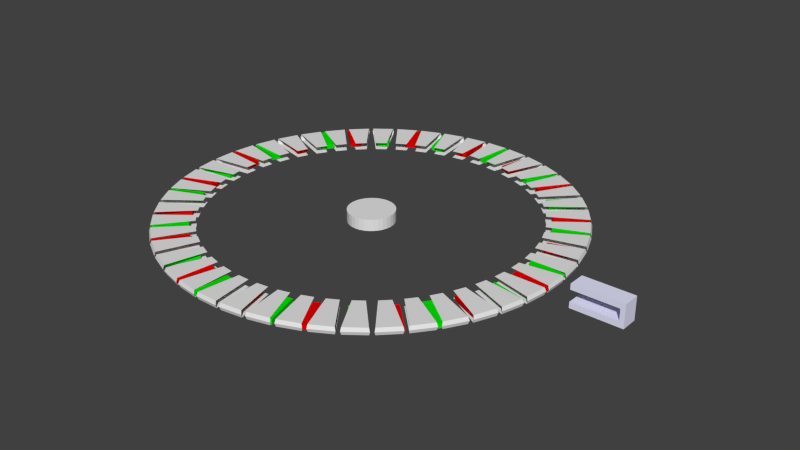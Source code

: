 # Source: electricwheelmachine1.2.blend  (saved by Blender 2.60.0; exported with 4.5.12 LTS)
import bpy
from mathutils import Matrix  # noqa: F401  (used for matrix-valued properties, if any)

bpy.ops.wm.read_factory_settings(use_empty=True)
scene = bpy.context.scene
scene.name = 'Scene'

# ---- collections
col_collection_1 = bpy.data.collections.new('Collection 1'); scene.collection.children.link(col_collection_1)

# ---- materials (node trees are filled in below, after node groups)
mat_material_022 = bpy.data.materials.new('Material.022')
mat_material_022.alpha_threshold = 0.0
mat_material_022.use_transparent_shadow = False
mat_material_022.diffuse_color = (0.8, 0.8, 1.0, 1.0)
mat_material_022.roughness = 0.5
mat_material_022.line_color = (0.0, 0.0, 0.0, 1.0)
mat_material_020 = bpy.data.materials.new('Material.020')
mat_material_020.alpha_threshold = 0.0
mat_material_020.use_transparent_shadow = False
mat_material_020.diffuse_color = (0.0, 0.8, 0.0, 1.0)
mat_material_020.roughness = 0.5
mat_material_020.line_color = (0.0, 0.0, 0.0, 1.0)
mat_material_012 = bpy.data.materials.new('Material.012')
mat_material_012.alpha_threshold = 0.0
mat_material_012.use_transparent_shadow = False
mat_material_012.diffuse_color = (0.8, 0.0, 0.0, 1.0)
mat_material_012.roughness = 0.5
mat_material_012.line_color = (0.0, 0.0, 0.0, 1.0)
mat_material_027 = bpy.data.materials.new('Material.027')
mat_material_027.alpha_threshold = 0.0
mat_material_027.use_transparent_shadow = False
mat_material_027.diffuse_color = (0.8, 0.0, 0.0, 1.0)
mat_material_027.roughness = 0.5
mat_material_027.line_color = (0.0, 0.0, 0.0, 1.0)
mat_material_018 = bpy.data.materials.new('Material.018')
mat_material_018.alpha_threshold = 0.0
mat_material_018.use_transparent_shadow = False
mat_material_018.diffuse_color = (0.0, 0.8, 0.0, 1.0)
mat_material_018.roughness = 0.5
mat_material_018.line_color = (0.0, 0.0, 0.0, 1.0)
mat_material_008 = bpy.data.materials.new('Material.008')
mat_material_008.alpha_threshold = 0.0
mat_material_008.use_transparent_shadow = False
mat_material_008.diffuse_color = (0.0, 0.8, 0.0, 1.0)
mat_material_008.roughness = 0.5
mat_material_008.line_color = (0.0, 0.0, 0.0, 1.0)
mat_material_023 = bpy.data.materials.new('Material.023')
mat_material_023.alpha_threshold = 0.0
mat_material_023.use_transparent_shadow = False
mat_material_023.diffuse_color = (0.8, 0.0, 0.0, 1.0)
mat_material_023.roughness = 0.5
mat_material_023.line_color = (0.0, 0.0, 0.0, 1.0)
mat_material_025 = bpy.data.materials.new('Material.025')
mat_material_025.alpha_threshold = 0.0
mat_material_025.use_transparent_shadow = False
mat_material_025.diffuse_color = (0.8, 0.0, 0.0, 1.0)
mat_material_025.specular_color = (1.0, 0.0, 0.0)
mat_material_025.roughness = 0.5
mat_material_025.line_color = (0.0, 0.0, 0.0, 1.0)
mat_material_016 = bpy.data.materials.new('Material.016')
mat_material_016.alpha_threshold = 0.0
mat_material_016.use_transparent_shadow = False
mat_material_016.diffuse_color = (0.0, 0.8, 0.0, 1.0)
mat_material_016.roughness = 0.5
mat_material_016.line_color = (0.0, 0.0, 0.0, 1.0)
mat_material_014 = bpy.data.materials.new('Material.014')
mat_material_014.alpha_threshold = 0.0
mat_material_014.use_transparent_shadow = False
mat_material_014.diffuse_color = (0.0, 0.8, 0.0, 1.0)
mat_material_014.roughness = 0.5
mat_material_014.line_color = (0.0, 0.0, 0.0, 1.0)
mat_material_007 = bpy.data.materials.new('Material.007')
mat_material_007.alpha_threshold = 0.0
mat_material_007.use_transparent_shadow = False
mat_material_007.diffuse_color = (0.8, 0.0, 0.0, 1.0)
mat_material_007.roughness = 0.5
mat_material_007.line_color = (0.0, 0.0, 0.0, 1.0)
mat_material_015 = bpy.data.materials.new('Material.015')
mat_material_015.alpha_threshold = 0.0
mat_material_015.use_transparent_shadow = False
mat_material_015.diffuse_color = (0.8, 0.0, 0.0, 1.0)
mat_material_015.roughness = 0.5
mat_material_015.line_color = (0.0, 0.0, 0.0, 1.0)
mat_material_024 = bpy.data.materials.new('Material.024')
mat_material_024.alpha_threshold = 0.0
mat_material_024.use_transparent_shadow = False
mat_material_024.diffuse_color = (0.0, 0.8, 0.0, 1.0)
mat_material_024.roughness = 0.5
mat_material_024.line_color = (0.0, 0.0, 0.0, 1.0)
mat_material_034 = bpy.data.materials.new('Material.034')
mat_material_034.alpha_threshold = 0.0
mat_material_034.use_transparent_shadow = False
mat_material_034.diffuse_color = (0.0, 0.8, 0.0, 1.0)
mat_material_034.roughness = 0.5
mat_material_034.line_color = (0.0, 0.0, 0.0, 1.0)
mat_material_029 = bpy.data.materials.new('Material.029')
mat_material_029.alpha_threshold = 0.0
mat_material_029.use_transparent_shadow = False
mat_material_029.diffuse_color = (0.8, 0.0, 0.0, 1.0)
mat_material_029.roughness = 0.5
mat_material_029.line_color = (0.0, 0.0, 0.0, 1.0)
mat_material_038 = bpy.data.materials.new('Material.038')
mat_material_038.alpha_threshold = 0.0
mat_material_038.use_transparent_shadow = False
mat_material_038.diffuse_color = (0.8, 0.0, 0.0, 1.0)
mat_material_038.roughness = 0.5
mat_material_038.line_color = (0.0, 0.0, 0.0, 1.0)
mat_material_032 = bpy.data.materials.new('Material.032')
mat_material_032.alpha_threshold = 0.0
mat_material_032.use_transparent_shadow = False
mat_material_032.diffuse_color = (0.0, 0.8, 0.0, 1.0)
mat_material_032.roughness = 0.5
mat_material_032.line_color = (0.0, 0.0, 0.0, 1.0)
mat_material_006 = bpy.data.materials.new('Material.006')
mat_material_006.alpha_threshold = 0.0
mat_material_006.use_transparent_shadow = False
mat_material_006.diffuse_color = (0.0, 0.8, 0.0, 1.0)
mat_material_006.roughness = 0.5
mat_material_006.line_color = (0.0, 0.0, 0.0, 1.0)
mat_material_013 = bpy.data.materials.new('Material.013')
mat_material_013.alpha_threshold = 0.0
mat_material_013.use_transparent_shadow = False
mat_material_013.diffuse_color = (0.8, 0.0, 0.0, 1.0)
mat_material_013.roughness = 0.5
mat_material_013.line_color = (0.0, 0.0, 0.0, 1.0)
mat_material_005 = bpy.data.materials.new('Material.005')
mat_material_005.alpha_threshold = 0.0
mat_material_005.use_transparent_shadow = False
mat_material_005.diffuse_color = (0.8, 0.0, 0.0, 1.0)
mat_material_005.roughness = 0.5
mat_material_005.line_color = (0.0, 0.0, 0.0, 1.0)
mat_material_030 = bpy.data.materials.new('Material.030')
mat_material_030.alpha_threshold = 0.0
mat_material_030.use_transparent_shadow = False
mat_material_030.diffuse_color = (0.0, 0.8, 0.0, 1.0)
mat_material_030.roughness = 0.5
mat_material_030.line_color = (0.0, 0.0, 0.0, 1.0)
mat_material_028 = bpy.data.materials.new('Material.028')
mat_material_028.alpha_threshold = 0.0
mat_material_028.use_transparent_shadow = False
mat_material_028.diffuse_color = (0.0, 0.8, 0.0, 1.0)
mat_material_028.roughness = 0.5
mat_material_028.line_color = (0.0, 0.0, 0.0, 1.0)
mat_material_019 = bpy.data.materials.new('Material.019')
mat_material_019.alpha_threshold = 0.0
mat_material_019.use_transparent_shadow = False
mat_material_019.diffuse_color = (0.8, 0.0, 0.0, 1.0)
mat_material_019.roughness = 0.5
mat_material_019.line_color = (0.0, 0.0, 0.0, 1.0)
mat_material_017 = bpy.data.materials.new('Material.017')
mat_material_017.alpha_threshold = 0.0
mat_material_017.use_transparent_shadow = False
mat_material_017.diffuse_color = (0.8, 0.0, 0.0, 1.0)
mat_material_017.roughness = 0.5
mat_material_017.line_color = (0.0, 0.0, 0.0, 1.0)
mat_material_026 = bpy.data.materials.new('Material.026')
mat_material_026.alpha_threshold = 0.0
mat_material_026.use_transparent_shadow = False
mat_material_026.diffuse_color = (0.0, 0.8, 0.0, 1.0)
mat_material_026.roughness = 0.5
mat_material_026.line_color = (0.0, 0.0, 0.0, 1.0)
mat_material_010 = bpy.data.materials.new('Material.010')
mat_material_010.alpha_threshold = 0.0
mat_material_010.use_transparent_shadow = False
mat_material_010.diffuse_color = (0.0, 0.8, 0.0, 1.0)
mat_material_010.roughness = 0.5
mat_material_010.line_color = (0.0, 0.0, 0.0, 1.0)
mat_material_036 = bpy.data.materials.new('Material.036')
mat_material_036.alpha_threshold = 0.0
mat_material_036.use_transparent_shadow = False
mat_material_036.diffuse_color = (0.8, 0.0, 0.0, 1.0)
mat_material_036.roughness = 0.5
mat_material_036.line_color = (0.0, 0.0, 0.0, 1.0)
mat_material_009 = bpy.data.materials.new('Material.009')
mat_material_009.alpha_threshold = 0.0
mat_material_009.use_transparent_shadow = False
mat_material_009.diffuse_color = (0.85, 0.0, 0.0, 1.0)
mat_material_009.roughness = 0.5
mat_material_009.line_color = (0.0, 0.0, 0.0, 1.0)
mat_material_011 = bpy.data.materials.new('Material.011')
mat_material_011.alpha_threshold = 0.0
mat_material_011.use_transparent_shadow = False
mat_material_011.diffuse_color = (0.0, 0.8, 0.0, 1.0)
mat_material_011.roughness = 0.5
mat_material_011.line_color = (0.0, 0.0, 0.0, 1.0)
mat_material_021 = bpy.data.materials.new('Material.021')
mat_material_021.alpha_threshold = 0.0
mat_material_021.use_transparent_shadow = False
mat_material_021.diffuse_color = (0.0, 0.85, 0.0, 1.0)
mat_material_021.roughness = 0.5
mat_material_021.line_color = (0.0, 0.0, 0.0, 1.0)
mat_material_033 = bpy.data.materials.new('Material.033')
mat_material_033.alpha_threshold = 0.0
mat_material_033.use_transparent_shadow = False
mat_material_033.diffuse_color = (0.8, 0.0, 0.0, 1.0)
mat_material_033.roughness = 0.5
mat_material_033.line_color = (0.0, 0.0, 0.0, 1.0)
mat_material_035 = bpy.data.materials.new('Material.035')
mat_material_035.alpha_threshold = 0.0
mat_material_035.use_transparent_shadow = False
mat_material_035.diffuse_color = (0.8, 0.0, 0.0, 1.0)
mat_material_035.roughness = 0.5
mat_material_035.line_color = (0.0, 0.0, 0.0, 1.0)
mat_material_037 = bpy.data.materials.new('Material.037')
mat_material_037.alpha_threshold = 0.0
mat_material_037.use_transparent_shadow = False
mat_material_037.diffuse_color = (0.0, 0.8, 0.0, 1.0)
mat_material_037.roughness = 0.5
mat_material_037.line_color = (0.0, 0.0, 0.0, 1.0)
mat_material_039 = bpy.data.materials.new('Material.039')
mat_material_039.alpha_threshold = 0.0
mat_material_039.use_transparent_shadow = False
mat_material_039.diffuse_color = (0.0, 0.8, 0.0, 1.0)
mat_material_039.roughness = 0.5
mat_material_039.line_color = (0.0, 0.0, 0.0, 1.0)
mat_material_031 = bpy.data.materials.new('Material.031')
mat_material_031.alpha_threshold = 0.0
mat_material_031.use_transparent_shadow = False
mat_material_031.diffuse_color = (0.8, 0.0, 0.0, 1.0)
mat_material_031.roughness = 0.5
mat_material_031.line_color = (0.0, 0.0, 0.0, 1.0)
mat_material_004 = bpy.data.materials.new('Material.004')
mat_material_004.alpha_threshold = 0.0
mat_material_004.use_transparent_shadow = False
mat_material_004.diffuse_color = (0.8, 0.0, 0.0, 1.0)
mat_material_004.roughness = 0.5
mat_material_004.line_color = (0.0, 0.0, 0.0, 1.0)
mat_material_003 = bpy.data.materials.new('Material.003')
mat_material_003.alpha_threshold = 0.0
mat_material_003.use_transparent_shadow = False
mat_material_003.diffuse_color = (0.0, 0.8, 0.0, 1.0)
mat_material_003.roughness = 0.5
mat_material_003.line_color = (0.0, 0.0, 0.0, 1.0)

# ---- material node trees

# ---- world
world_world = bpy.data.worlds.new('World'); scene.world = world_world
world_world.color = (0.05088, 0.05088, 0.05088)
world_world.use_sun_shadow = False
world_world.sun_shadow_jitter_overblur = 0.0
world_world.cycles.sampling_method = 'MANUAL'
world_world.cycles.sample_map_resolution = 256

# ---- meshes
me_cube_055 = bpy.data.meshes.new('Cube.055')
me_cube_055.from_pydata([(121.0, 1.0, -1.0), (121.0, -1.0, -1.0), (119.0, -1.0, -1.0), (119.0, 1.0, -1.0), (121.0, 1.0, 1.0), (121.0, -1.0, 1.0), (119.0, -1.0, 1.0), (119.0, 1.0, 1.0), (121.0, -1.0, -0.5), (121.0, -1.0, 0.0), (121.0, -1.0, 0.5), (121.0, 1.0, -0.5), (121.0, 1.0, 0.0), (121.0, 1.0, 0.5), (119.0, -1.0, -0.5), (119.0, -1.0, 0.0), (119.0, -1.0, 0.5), (119.0, 1.0, -0.5), (119.0, 1.0, 0.0), (119.0, 1.0, 0.5), (99.0, 1.0, 0.5), (99.0, -1.0, 0.5), (99.0, -1.0, -0.5), (99.0, 1.0, -0.5), (99.0, 1.0, 1.0), (99.0, 1.0, -1.0), (99.0, -1.0, 1.0), (99.0, -1.0, -1.0)], [], [(0, 1, 2, 3), (4, 7, 6, 5), (0, 11, 8, 1), (11, 12, 9, 8), (12, 13, 10, 9), (13, 4, 5, 10), (1, 8, 14, 2), (8, 9, 15, 14), (9, 10, 16, 15), (10, 5, 6, 16), (14, 15, 18, 17), (15, 16, 19, 18), (4, 13, 19, 7), (13, 12, 18, 19), (12, 11, 17, 18), (11, 0, 3, 17), (19, 16, 21, 20), (14, 17, 23, 22), (7, 19, 20, 24), (17, 3, 25, 23), (16, 6, 26, 21), (2, 14, 22, 27), (6, 7, 24, 26), (3, 2, 27, 25), (21, 26, 24, 20), (27, 22, 23, 25)])
me_cube_055.materials.append(mat_material_022)
me_cube_055.use_remesh_preserve_volume = False
me_cube_055.use_remesh_preserve_attributes = False
me_cube_055.use_mirror_vertex_groups = False
me_cube_055.update()
me_plane_047 = bpy.data.meshes.new('Plane.047')
me_plane_047.from_pydata([(8.8, 1.0, 0.0), (8.8, -1.0, 0.0), (7.0, -0.5, 0.3), (7.0, -0.5, -0.3), (7.0, 0.5, 0.3), (7.0, 0.5, -0.3), (8.0, -0.75, 0.3), (8.0, -0.75, -0.3), (8.0, 0.75, 0.3), (8.0, 0.75, -0.3), (8.5, -0.875, 0.3), (8.5, -0.875, -0.3), (8.5, 0.875, 0.3), (8.5, 0.875, -0.3), (8.744, -0.9359, 0.3), (8.744, -0.9359, -0.3), (8.744, 0.9359, 0.3), (8.744, 0.9359, -0.3)], [], [(8, 4, 2, 6), (3, 5, 9, 7), (12, 8, 6, 10), (7, 9, 13, 11), (0, 16, 14, 1), (0, 1, 15, 17), (16, 12, 10, 14), (11, 13, 17, 15)])
me_plane_047.use_remesh_preserve_volume = False
me_plane_047.use_remesh_preserve_attributes = False
me_plane_047.use_mirror_vertex_groups = False
me_plane_047.update()
me_plane_046 = bpy.data.meshes.new('Plane.046')
me_plane_046.from_pydata([(8.8, 1.0, 0.0), (8.8, -1.0, 0.0), (7.0, -0.5, 0.3), (7.0, -0.5, -0.3), (7.0, 0.5, 0.3), (7.0, 0.5, -0.3), (8.0, -0.75, 0.3), (8.0, -0.75, -0.3), (8.0, 0.75, 0.3), (8.0, 0.75, -0.3), (8.5, -0.875, 0.3), (8.5, -0.875, -0.3), (8.5, 0.875, 0.3), (8.5, 0.875, -0.3), (8.744, -0.9359, 0.3), (8.744, -0.9359, -0.3), (8.744, 0.9359, 0.3), (8.744, 0.9359, -0.3)], [], [(8, 4, 2, 6), (3, 5, 9, 7), (12, 8, 6, 10), (7, 9, 13, 11), (0, 16, 14, 1), (0, 1, 15, 17), (16, 12, 10, 14), (11, 13, 17, 15)])
me_plane_046.use_remesh_preserve_volume = False
me_plane_046.use_remesh_preserve_attributes = False
me_plane_046.use_mirror_vertex_groups = False
me_plane_046.update()
me_plane_045 = bpy.data.meshes.new('Plane.045')
me_plane_045.from_pydata([(8.8, 1.0, 0.0), (8.8, -1.0, 0.0), (7.0, -0.5, 0.3), (7.0, -0.5, -0.3), (7.0, 0.5, 0.3), (7.0, 0.5, -0.3), (8.0, -0.75, 0.3), (8.0, -0.75, -0.3), (8.0, 0.75, 0.3), (8.0, 0.75, -0.3), (8.5, -0.875, 0.3), (8.5, -0.875, -0.3), (8.5, 0.875, 0.3), (8.5, 0.875, -0.3), (8.744, -0.9359, 0.3), (8.744, -0.9359, -0.3), (8.744, 0.9359, 0.3), (8.744, 0.9359, -0.3)], [], [(8, 4, 2, 6), (3, 5, 9, 7), (12, 8, 6, 10), (7, 9, 13, 11), (0, 16, 14, 1), (0, 1, 15, 17), (16, 12, 10, 14), (11, 13, 17, 15)])
me_plane_045.use_remesh_preserve_volume = False
me_plane_045.use_remesh_preserve_attributes = False
me_plane_045.use_mirror_vertex_groups = False
me_plane_045.update()
me_plane_044 = bpy.data.meshes.new('Plane.044')
me_plane_044.from_pydata([(8.8, 1.0, 0.0), (8.8, -1.0, 0.0), (7.0, -0.5, 0.3), (7.0, -0.5, -0.3), (7.0, 0.5, 0.3), (7.0, 0.5, -0.3), (8.0, -0.75, 0.3), (8.0, -0.75, -0.3), (8.0, 0.75, 0.3), (8.0, 0.75, -0.3), (8.5, -0.875, 0.3), (8.5, -0.875, -0.3), (8.5, 0.875, 0.3), (8.5, 0.875, -0.3), (8.744, -0.9359, 0.3), (8.744, -0.9359, -0.3), (8.744, 0.9359, 0.3), (8.744, 0.9359, -0.3)], [], [(8, 4, 2, 6), (3, 5, 9, 7), (12, 8, 6, 10), (7, 9, 13, 11), (0, 16, 14, 1), (0, 1, 15, 17), (16, 12, 10, 14), (11, 13, 17, 15)])
me_plane_044.use_remesh_preserve_volume = False
me_plane_044.use_remesh_preserve_attributes = False
me_plane_044.use_mirror_vertex_groups = False
me_plane_044.update()
me_plane_043 = bpy.data.meshes.new('Plane.043')
me_plane_043.from_pydata([(8.8, 1.0, 0.0), (8.8, -1.0, 0.0), (7.0, -0.5, 0.3), (7.0, -0.5, -0.3), (7.0, 0.5, 0.3), (7.0, 0.5, -0.3), (8.0, -0.75, 0.3), (8.0, -0.75, -0.3), (8.0, 0.75, 0.3), (8.0, 0.75, -0.3), (8.5, -0.875, 0.3), (8.5, -0.875, -0.3), (8.5, 0.875, 0.3), (8.5, 0.875, -0.3), (8.744, -0.9359, 0.3), (8.744, -0.9359, -0.3), (8.744, 0.9359, 0.3), (8.744, 0.9359, -0.3)], [], [(8, 4, 2, 6), (3, 5, 9, 7), (12, 8, 6, 10), (7, 9, 13, 11), (0, 16, 14, 1), (0, 1, 15, 17), (16, 12, 10, 14), (11, 13, 17, 15)])
me_plane_043.use_remesh_preserve_volume = False
me_plane_043.use_remesh_preserve_attributes = False
me_plane_043.use_mirror_vertex_groups = False
me_plane_043.update()
me_plane_042 = bpy.data.meshes.new('Plane.042')
me_plane_042.from_pydata([(8.8, 1.0, 0.0), (8.8, -1.0, 0.0), (7.0, -0.5, 0.3), (7.0, -0.5, -0.3), (7.0, 0.5, 0.3), (7.0, 0.5, -0.3), (8.0, -0.75, 0.3), (8.0, -0.75, -0.3), (8.0, 0.75, 0.3), (8.0, 0.75, -0.3), (8.5, -0.875, 0.3), (8.5, -0.875, -0.3), (8.5, 0.875, 0.3), (8.5, 0.875, -0.3), (8.744, -0.9359, 0.3), (8.744, -0.9359, -0.3), (8.744, 0.9359, 0.3), (8.744, 0.9359, -0.3)], [], [(8, 4, 2, 6), (3, 5, 9, 7), (12, 8, 6, 10), (7, 9, 13, 11), (0, 16, 14, 1), (0, 1, 15, 17), (16, 12, 10, 14), (11, 13, 17, 15)])
me_plane_042.use_remesh_preserve_volume = False
me_plane_042.use_remesh_preserve_attributes = False
me_plane_042.use_mirror_vertex_groups = False
me_plane_042.update()
me_plane_041 = bpy.data.meshes.new('Plane.041')
me_plane_041.from_pydata([(8.8, 1.0, 0.0), (8.8, -1.0, 0.0), (7.0, -0.5, 0.3), (7.0, -0.5, -0.3), (7.0, 0.5, 0.3), (7.0, 0.5, -0.3), (8.0, -0.75, 0.3), (8.0, -0.75, -0.3), (8.0, 0.75, 0.3), (8.0, 0.75, -0.3), (8.5, -0.875, 0.3), (8.5, -0.875, -0.3), (8.5, 0.875, 0.3), (8.5, 0.875, -0.3), (8.744, -0.9359, 0.3), (8.744, -0.9359, -0.3), (8.744, 0.9359, 0.3), (8.744, 0.9359, -0.3)], [], [(8, 4, 2, 6), (3, 5, 9, 7), (12, 8, 6, 10), (7, 9, 13, 11), (0, 16, 14, 1), (0, 1, 15, 17), (16, 12, 10, 14), (11, 13, 17, 15)])
me_plane_041.use_remesh_preserve_volume = False
me_plane_041.use_remesh_preserve_attributes = False
me_plane_041.use_mirror_vertex_groups = False
me_plane_041.update()
me_plane_040 = bpy.data.meshes.new('Plane.040')
me_plane_040.from_pydata([(8.8, 1.0, 0.0), (8.8, -1.0, 0.0), (7.0, -0.5, 0.3), (7.0, -0.5, -0.3), (7.0, 0.5, 0.3), (7.0, 0.5, -0.3), (8.0, -0.75, 0.3), (8.0, -0.75, -0.3), (8.0, 0.75, 0.3), (8.0, 0.75, -0.3), (8.5, -0.875, 0.3), (8.5, -0.875, -0.3), (8.5, 0.875, 0.3), (8.5, 0.875, -0.3), (8.744, -0.9359, 0.3), (8.744, -0.9359, -0.3), (8.744, 0.9359, 0.3), (8.744, 0.9359, -0.3)], [], [(8, 4, 2, 6), (3, 5, 9, 7), (12, 8, 6, 10), (7, 9, 13, 11), (0, 16, 14, 1), (0, 1, 15, 17), (16, 12, 10, 14), (11, 13, 17, 15)])
me_plane_040.use_remesh_preserve_volume = False
me_plane_040.use_remesh_preserve_attributes = False
me_plane_040.use_mirror_vertex_groups = False
me_plane_040.update()
me_plane_039 = bpy.data.meshes.new('Plane.039')
me_plane_039.from_pydata([(8.8, 1.0, 0.0), (8.8, -1.0, 0.0), (7.0, -0.5, 0.3), (7.0, -0.5, -0.3), (7.0, 0.5, 0.3), (7.0, 0.5, -0.3), (8.0, -0.75, 0.3), (8.0, -0.75, -0.3), (8.0, 0.75, 0.3), (8.0, 0.75, -0.3), (8.5, -0.875, 0.3), (8.5, -0.875, -0.3), (8.5, 0.875, 0.3), (8.5, 0.875, -0.3), (8.744, -0.9359, 0.3), (8.744, -0.9359, -0.3), (8.744, 0.9359, 0.3), (8.744, 0.9359, -0.3)], [], [(8, 4, 2, 6), (3, 5, 9, 7), (12, 8, 6, 10), (7, 9, 13, 11), (0, 16, 14, 1), (0, 1, 15, 17), (16, 12, 10, 14), (11, 13, 17, 15)])
me_plane_039.use_remesh_preserve_volume = False
me_plane_039.use_remesh_preserve_attributes = False
me_plane_039.use_mirror_vertex_groups = False
me_plane_039.update()
me_plane_038 = bpy.data.meshes.new('Plane.038')
me_plane_038.from_pydata([(8.8, 1.0, 0.0), (8.8, -1.0, 0.0), (7.0, -0.5, 0.3), (7.0, -0.5, -0.3), (7.0, 0.5, 0.3), (7.0, 0.5, -0.3), (8.0, -0.75, 0.3), (8.0, -0.75, -0.3), (8.0, 0.75, 0.3), (8.0, 0.75, -0.3), (8.5, -0.875, 0.3), (8.5, -0.875, -0.3), (8.5, 0.875, 0.3), (8.5, 0.875, -0.3), (8.744, -0.9359, 0.3), (8.744, -0.9359, -0.3), (8.744, 0.9359, 0.3), (8.744, 0.9359, -0.3)], [], [(8, 4, 2, 6), (3, 5, 9, 7), (12, 8, 6, 10), (7, 9, 13, 11), (0, 16, 14, 1), (0, 1, 15, 17), (16, 12, 10, 14), (11, 13, 17, 15)])
me_plane_038.use_remesh_preserve_volume = False
me_plane_038.use_remesh_preserve_attributes = False
me_plane_038.use_mirror_vertex_groups = False
me_plane_038.update()
me_plane_037 = bpy.data.meshes.new('Plane.037')
me_plane_037.from_pydata([(8.8, 1.0, 0.0), (8.8, -1.0, 0.0), (7.0, -0.5, 0.3), (7.0, -0.5, -0.3), (7.0, 0.5, 0.3), (7.0, 0.5, -0.3), (8.0, -0.75, 0.3), (8.0, -0.75, -0.3), (8.0, 0.75, 0.3), (8.0, 0.75, -0.3), (8.5, -0.875, 0.3), (8.5, -0.875, -0.3), (8.5, 0.875, 0.3), (8.5, 0.875, -0.3), (8.744, -0.9359, 0.3), (8.744, -0.9359, -0.3), (8.744, 0.9359, 0.3), (8.744, 0.9359, -0.3)], [], [(8, 4, 2, 6), (3, 5, 9, 7), (12, 8, 6, 10), (7, 9, 13, 11), (0, 16, 14, 1), (0, 1, 15, 17), (16, 12, 10, 14), (11, 13, 17, 15)])
me_plane_037.use_remesh_preserve_volume = False
me_plane_037.use_remesh_preserve_attributes = False
me_plane_037.use_mirror_vertex_groups = False
me_plane_037.update()
me_plane_036 = bpy.data.meshes.new('Plane.036')
me_plane_036.from_pydata([(8.8, 1.0, 0.0), (8.8, -1.0, 0.0), (7.0, -0.5, 0.3), (7.0, -0.5, -0.3), (7.0, 0.5, 0.3), (7.0, 0.5, -0.3), (8.0, -0.75, 0.3), (8.0, -0.75, -0.3), (8.0, 0.75, 0.3), (8.0, 0.75, -0.3), (8.5, -0.875, 0.3), (8.5, -0.875, -0.3), (8.5, 0.875, 0.3), (8.5, 0.875, -0.3), (8.744, -0.9359, 0.3), (8.744, -0.9359, -0.3), (8.744, 0.9359, 0.3), (8.744, 0.9359, -0.3)], [], [(8, 4, 2, 6), (3, 5, 9, 7), (12, 8, 6, 10), (7, 9, 13, 11), (0, 16, 14, 1), (0, 1, 15, 17), (16, 12, 10, 14), (11, 13, 17, 15)])
me_plane_036.use_remesh_preserve_volume = False
me_plane_036.use_remesh_preserve_attributes = False
me_plane_036.use_mirror_vertex_groups = False
me_plane_036.update()
me_plane_035 = bpy.data.meshes.new('Plane.035')
me_plane_035.from_pydata([(8.8, 1.0, 0.0), (8.8, -1.0, 0.0), (7.0, -0.5, 0.3), (7.0, -0.5, -0.3), (7.0, 0.5, 0.3), (7.0, 0.5, -0.3), (8.0, -0.75, 0.3), (8.0, -0.75, -0.3), (8.0, 0.75, 0.3), (8.0, 0.75, -0.3), (8.5, -0.875, 0.3), (8.5, -0.875, -0.3), (8.5, 0.875, 0.3), (8.5, 0.875, -0.3), (8.744, -0.9359, 0.3), (8.744, -0.9359, -0.3), (8.744, 0.9359, 0.3), (8.744, 0.9359, -0.3)], [], [(8, 4, 2, 6), (3, 5, 9, 7), (12, 8, 6, 10), (7, 9, 13, 11), (0, 16, 14, 1), (0, 1, 15, 17), (16, 12, 10, 14), (11, 13, 17, 15)])
me_plane_035.use_remesh_preserve_volume = False
me_plane_035.use_remesh_preserve_attributes = False
me_plane_035.use_mirror_vertex_groups = False
me_plane_035.update()
me_plane_034 = bpy.data.meshes.new('Plane.034')
me_plane_034.from_pydata([(8.8, 1.0, 0.0), (8.8, -1.0, 0.0), (7.0, -0.5, 0.3), (7.0, -0.5, -0.3), (7.0, 0.5, 0.3), (7.0, 0.5, -0.3), (8.0, -0.75, 0.3), (8.0, -0.75, -0.3), (8.0, 0.75, 0.3), (8.0, 0.75, -0.3), (8.5, -0.875, 0.3), (8.5, -0.875, -0.3), (8.5, 0.875, 0.3), (8.5, 0.875, -0.3), (8.744, -0.9359, 0.3), (8.744, -0.9359, -0.3), (8.744, 0.9359, 0.3), (8.744, 0.9359, -0.3)], [], [(8, 4, 2, 6), (3, 5, 9, 7), (12, 8, 6, 10), (7, 9, 13, 11), (0, 16, 14, 1), (0, 1, 15, 17), (16, 12, 10, 14), (11, 13, 17, 15)])
me_plane_034.use_remesh_preserve_volume = False
me_plane_034.use_remesh_preserve_attributes = False
me_plane_034.use_mirror_vertex_groups = False
me_plane_034.update()
me_plane_033 = bpy.data.meshes.new('Plane.033')
me_plane_033.from_pydata([(8.8, 1.0, 0.0), (8.8, -1.0, 0.0), (7.0, -0.5, 0.3), (7.0, -0.5, -0.3), (7.0, 0.5, 0.3), (7.0, 0.5, -0.3), (8.0, -0.75, 0.3), (8.0, -0.75, -0.3), (8.0, 0.75, 0.3), (8.0, 0.75, -0.3), (8.5, -0.875, 0.3), (8.5, -0.875, -0.3), (8.5, 0.875, 0.3), (8.5, 0.875, -0.3), (8.744, -0.9359, 0.3), (8.744, -0.9359, -0.3), (8.744, 0.9359, 0.3), (8.744, 0.9359, -0.3)], [], [(8, 4, 2, 6), (3, 5, 9, 7), (12, 8, 6, 10), (7, 9, 13, 11), (0, 16, 14, 1), (0, 1, 15, 17), (16, 12, 10, 14), (11, 13, 17, 15)])
me_plane_033.use_remesh_preserve_volume = False
me_plane_033.use_remesh_preserve_attributes = False
me_plane_033.use_mirror_vertex_groups = False
me_plane_033.update()
me_plane_032 = bpy.data.meshes.new('Plane.032')
me_plane_032.from_pydata([(8.8, 1.0, 0.0), (8.8, -1.0, 0.0), (7.0, -0.5, 0.3), (7.0, -0.5, -0.3), (7.0, 0.5, 0.3), (7.0, 0.5, -0.3), (8.0, -0.75, 0.3), (8.0, -0.75, -0.3), (8.0, 0.75, 0.3), (8.0, 0.75, -0.3), (8.5, -0.875, 0.3), (8.5, -0.875, -0.3), (8.5, 0.875, 0.3), (8.5, 0.875, -0.3), (8.744, -0.9359, 0.3), (8.744, -0.9359, -0.3), (8.744, 0.9359, 0.3), (8.744, 0.9359, -0.3)], [], [(8, 4, 2, 6), (3, 5, 9, 7), (12, 8, 6, 10), (7, 9, 13, 11), (0, 16, 14, 1), (0, 1, 15, 17), (16, 12, 10, 14), (11, 13, 17, 15)])
me_plane_032.use_remesh_preserve_volume = False
me_plane_032.use_remesh_preserve_attributes = False
me_plane_032.use_mirror_vertex_groups = False
me_plane_032.update()
me_plane_031 = bpy.data.meshes.new('Plane.031')
me_plane_031.from_pydata([(8.8, 1.0, 0.0), (8.8, -1.0, 0.0), (7.0, -0.5, 0.3), (7.0, -0.5, -0.3), (7.0, 0.5, 0.3), (7.0, 0.5, -0.3), (8.0, -0.75, 0.3), (8.0, -0.75, -0.3), (8.0, 0.75, 0.3), (8.0, 0.75, -0.3), (8.5, -0.875, 0.3), (8.5, -0.875, -0.3), (8.5, 0.875, 0.3), (8.5, 0.875, -0.3), (8.744, -0.9359, 0.3), (8.744, -0.9359, -0.3), (8.744, 0.9359, 0.3), (8.744, 0.9359, -0.3)], [], [(8, 4, 2, 6), (3, 5, 9, 7), (12, 8, 6, 10), (7, 9, 13, 11), (0, 16, 14, 1), (0, 1, 15, 17), (16, 12, 10, 14), (11, 13, 17, 15)])
me_plane_031.use_remesh_preserve_volume = False
me_plane_031.use_remesh_preserve_attributes = False
me_plane_031.use_mirror_vertex_groups = False
me_plane_031.update()
me_plane_030 = bpy.data.meshes.new('Plane.030')
me_plane_030.from_pydata([(8.8, 1.0, 0.0), (8.8, -1.0, 0.0), (7.0, -0.5, 0.3), (7.0, -0.5, -0.3), (7.0, 0.5, 0.3), (7.0, 0.5, -0.3), (8.0, -0.75, 0.3), (8.0, -0.75, -0.3), (8.0, 0.75, 0.3), (8.0, 0.75, -0.3), (8.5, -0.875, 0.3), (8.5, -0.875, -0.3), (8.5, 0.875, 0.3), (8.5, 0.875, -0.3), (8.744, -0.9359, 0.3), (8.744, -0.9359, -0.3), (8.744, 0.9359, 0.3), (8.744, 0.9359, -0.3)], [], [(8, 4, 2, 6), (3, 5, 9, 7), (12, 8, 6, 10), (7, 9, 13, 11), (0, 16, 14, 1), (0, 1, 15, 17), (16, 12, 10, 14), (11, 13, 17, 15)])
me_plane_030.use_remesh_preserve_volume = False
me_plane_030.use_remesh_preserve_attributes = False
me_plane_030.use_mirror_vertex_groups = False
me_plane_030.update()
me_plane_029 = bpy.data.meshes.new('Plane.029')
me_plane_029.from_pydata([(8.8, 1.0, 0.0), (8.8, -1.0, 0.0), (7.0, -0.5, 0.3), (7.0, -0.5, -0.3), (7.0, 0.5, 0.3), (7.0, 0.5, -0.3), (8.0, -0.75, 0.3), (8.0, -0.75, -0.3), (8.0, 0.75, 0.3), (8.0, 0.75, -0.3), (8.5, -0.875, 0.3), (8.5, -0.875, -0.3), (8.5, 0.875, 0.3), (8.5, 0.875, -0.3), (8.744, -0.9359, 0.3), (8.744, -0.9359, -0.3), (8.744, 0.9359, 0.3), (8.744, 0.9359, -0.3)], [], [(8, 4, 2, 6), (3, 5, 9, 7), (12, 8, 6, 10), (7, 9, 13, 11), (0, 16, 14, 1), (0, 1, 15, 17), (16, 12, 10, 14), (11, 13, 17, 15)])
me_plane_029.use_remesh_preserve_volume = False
me_plane_029.use_remesh_preserve_attributes = False
me_plane_029.use_mirror_vertex_groups = False
me_plane_029.update()
me_plane_028 = bpy.data.meshes.new('Plane.028')
me_plane_028.from_pydata([(8.8, 1.0, 0.0), (8.8, -1.0, 0.0), (7.0, -0.5, 0.3), (7.0, -0.5, -0.3), (7.0, 0.5, 0.3), (7.0, 0.5, -0.3), (8.0, -0.75, 0.3), (8.0, -0.75, -0.3), (8.0, 0.75, 0.3), (8.0, 0.75, -0.3), (8.5, -0.875, 0.3), (8.5, -0.875, -0.3), (8.5, 0.875, 0.3), (8.5, 0.875, -0.3), (8.744, -0.9359, 0.3), (8.744, -0.9359, -0.3), (8.744, 0.9359, 0.3), (8.744, 0.9359, -0.3)], [], [(8, 4, 2, 6), (3, 5, 9, 7), (12, 8, 6, 10), (7, 9, 13, 11), (0, 16, 14, 1), (0, 1, 15, 17), (16, 12, 10, 14), (11, 13, 17, 15)])
me_plane_028.use_remesh_preserve_volume = False
me_plane_028.use_remesh_preserve_attributes = False
me_plane_028.use_mirror_vertex_groups = False
me_plane_028.update()
me_plane_027 = bpy.data.meshes.new('Plane.027')
me_plane_027.from_pydata([(8.8, 1.0, 0.0), (8.8, -1.0, 0.0), (7.0, -0.5, 0.3), (7.0, -0.5, -0.3), (7.0, 0.5, 0.3), (7.0, 0.5, -0.3), (8.0, -0.75, 0.3), (8.0, -0.75, -0.3), (8.0, 0.75, 0.3), (8.0, 0.75, -0.3), (8.5, -0.875, 0.3), (8.5, -0.875, -0.3), (8.5, 0.875, 0.3), (8.5, 0.875, -0.3), (8.744, -0.9359, 0.3), (8.744, -0.9359, -0.3), (8.744, 0.9359, 0.3), (8.744, 0.9359, -0.3)], [], [(8, 4, 2, 6), (3, 5, 9, 7), (12, 8, 6, 10), (7, 9, 13, 11), (0, 16, 14, 1), (0, 1, 15, 17), (16, 12, 10, 14), (11, 13, 17, 15)])
me_plane_027.use_remesh_preserve_volume = False
me_plane_027.use_remesh_preserve_attributes = False
me_plane_027.use_mirror_vertex_groups = False
me_plane_027.update()
me_plane_026 = bpy.data.meshes.new('Plane.026')
me_plane_026.from_pydata([(8.8, 1.0, 0.0), (8.8, -1.0, 0.0), (7.0, -0.5, 0.3), (7.0, -0.5, -0.3), (7.0, 0.5, 0.3), (7.0, 0.5, -0.3), (8.0, -0.75, 0.3), (8.0, -0.75, -0.3), (8.0, 0.75, 0.3), (8.0, 0.75, -0.3), (8.5, -0.875, 0.3), (8.5, -0.875, -0.3), (8.5, 0.875, 0.3), (8.5, 0.875, -0.3), (8.744, -0.9359, 0.3), (8.744, -0.9359, -0.3), (8.744, 0.9359, 0.3), (8.744, 0.9359, -0.3)], [], [(8, 4, 2, 6), (3, 5, 9, 7), (12, 8, 6, 10), (7, 9, 13, 11), (0, 16, 14, 1), (0, 1, 15, 17), (16, 12, 10, 14), (11, 13, 17, 15)])
me_plane_026.use_remesh_preserve_volume = False
me_plane_026.use_remesh_preserve_attributes = False
me_plane_026.use_mirror_vertex_groups = False
me_plane_026.update()
me_plane_025 = bpy.data.meshes.new('Plane.025')
me_plane_025.from_pydata([(8.8, 1.0, 0.0), (8.8, -1.0, 0.0), (7.0, -0.5, 0.3), (7.0, -0.5, -0.3), (7.0, 0.5, 0.3), (7.0, 0.5, -0.3), (8.0, -0.75, 0.3), (8.0, -0.75, -0.3), (8.0, 0.75, 0.3), (8.0, 0.75, -0.3), (8.5, -0.875, 0.3), (8.5, -0.875, -0.3), (8.5, 0.875, 0.3), (8.5, 0.875, -0.3), (8.744, -0.9359, 0.3), (8.744, -0.9359, -0.3), (8.744, 0.9359, 0.3), (8.744, 0.9359, -0.3)], [], [(8, 4, 2, 6), (3, 5, 9, 7), (12, 8, 6, 10), (7, 9, 13, 11), (0, 16, 14, 1), (0, 1, 15, 17), (16, 12, 10, 14), (11, 13, 17, 15)])
me_plane_025.use_remesh_preserve_volume = False
me_plane_025.use_remesh_preserve_attributes = False
me_plane_025.use_mirror_vertex_groups = False
me_plane_025.update()
me_plane_024 = bpy.data.meshes.new('Plane.024')
me_plane_024.from_pydata([(8.8, 1.0, 0.0), (8.8, -1.0, 0.0), (7.0, -0.5, 0.3), (7.0, -0.5, -0.3), (7.0, 0.5, 0.3), (7.0, 0.5, -0.3), (8.0, -0.75, 0.3), (8.0, -0.75, -0.3), (8.0, 0.75, 0.3), (8.0, 0.75, -0.3), (8.5, -0.875, 0.3), (8.5, -0.875, -0.3), (8.5, 0.875, 0.3), (8.5, 0.875, -0.3), (8.744, -0.9359, 0.3), (8.744, -0.9359, -0.3), (8.744, 0.9359, 0.3), (8.744, 0.9359, -0.3)], [], [(8, 4, 2, 6), (3, 5, 9, 7), (12, 8, 6, 10), (7, 9, 13, 11), (0, 16, 14, 1), (0, 1, 15, 17), (16, 12, 10, 14), (11, 13, 17, 15)])
me_plane_024.use_remesh_preserve_volume = False
me_plane_024.use_remesh_preserve_attributes = False
me_plane_024.use_mirror_vertex_groups = False
me_plane_024.update()
me_plane_023 = bpy.data.meshes.new('Plane.023')
me_plane_023.from_pydata([(8.8, 1.0, 0.0), (8.8, -1.0, 0.0), (7.0, -0.5, 0.3), (7.0, -0.5, -0.3), (7.0, 0.5, 0.3), (7.0, 0.5, -0.3), (8.0, -0.75, 0.3), (8.0, -0.75, -0.3), (8.0, 0.75, 0.3), (8.0, 0.75, -0.3), (8.5, -0.875, 0.3), (8.5, -0.875, -0.3), (8.5, 0.875, 0.3), (8.5, 0.875, -0.3), (8.744, -0.9359, 0.3), (8.744, -0.9359, -0.3), (8.744, 0.9359, 0.3), (8.744, 0.9359, -0.3)], [], [(8, 4, 2, 6), (3, 5, 9, 7), (12, 8, 6, 10), (7, 9, 13, 11), (0, 16, 14, 1), (0, 1, 15, 17), (16, 12, 10, 14), (11, 13, 17, 15)])
me_plane_023.use_remesh_preserve_volume = False
me_plane_023.use_remesh_preserve_attributes = False
me_plane_023.use_mirror_vertex_groups = False
me_plane_023.update()
me_plane_022 = bpy.data.meshes.new('Plane.022')
me_plane_022.from_pydata([(8.8, 1.0, 0.0), (8.8, -1.0, 0.0), (7.0, -0.5, 0.3), (7.0, -0.5, -0.3), (7.0, 0.5, 0.3), (7.0, 0.5, -0.3), (8.0, -0.75, 0.3), (8.0, -0.75, -0.3), (8.0, 0.75, 0.3), (8.0, 0.75, -0.3), (8.5, -0.875, 0.3), (8.5, -0.875, -0.3), (8.5, 0.875, 0.3), (8.5, 0.875, -0.3), (8.744, -0.9359, 0.3), (8.744, -0.9359, -0.3), (8.744, 0.9359, 0.3), (8.744, 0.9359, -0.3)], [], [(8, 4, 2, 6), (3, 5, 9, 7), (12, 8, 6, 10), (7, 9, 13, 11), (0, 16, 14, 1), (0, 1, 15, 17), (16, 12, 10, 14), (11, 13, 17, 15)])
me_plane_022.use_remesh_preserve_volume = False
me_plane_022.use_remesh_preserve_attributes = False
me_plane_022.use_mirror_vertex_groups = False
me_plane_022.update()
me_plane_021 = bpy.data.meshes.new('Plane.021')
me_plane_021.from_pydata([(8.8, 1.0, 0.0), (8.8, -1.0, 0.0), (7.0, -0.5, 0.3), (7.0, -0.5, -0.3), (7.0, 0.5, 0.3), (7.0, 0.5, -0.3), (8.0, -0.75, 0.3), (8.0, -0.75, -0.3), (8.0, 0.75, 0.3), (8.0, 0.75, -0.3), (8.5, -0.875, 0.3), (8.5, -0.875, -0.3), (8.5, 0.875, 0.3), (8.5, 0.875, -0.3), (8.744, -0.9359, 0.3), (8.744, -0.9359, -0.3), (8.744, 0.9359, 0.3), (8.744, 0.9359, -0.3)], [], [(8, 4, 2, 6), (3, 5, 9, 7), (12, 8, 6, 10), (7, 9, 13, 11), (0, 16, 14, 1), (0, 1, 15, 17), (16, 12, 10, 14), (11, 13, 17, 15)])
me_plane_021.use_remesh_preserve_volume = False
me_plane_021.use_remesh_preserve_attributes = False
me_plane_021.use_mirror_vertex_groups = False
me_plane_021.update()
me_plane_020 = bpy.data.meshes.new('Plane.020')
me_plane_020.from_pydata([(8.8, 1.0, 0.0), (8.8, -1.0, 0.0), (7.0, -0.5, 0.3), (7.0, -0.5, -0.3), (7.0, 0.5, 0.3), (7.0, 0.5, -0.3), (8.0, -0.75, 0.3), (8.0, -0.75, -0.3), (8.0, 0.75, 0.3), (8.0, 0.75, -0.3), (8.5, -0.875, 0.3), (8.5, -0.875, -0.3), (8.5, 0.875, 0.3), (8.5, 0.875, -0.3), (8.744, -0.9359, 0.3), (8.744, -0.9359, -0.3), (8.744, 0.9359, 0.3), (8.744, 0.9359, -0.3)], [], [(8, 4, 2, 6), (3, 5, 9, 7), (12, 8, 6, 10), (7, 9, 13, 11), (0, 16, 14, 1), (0, 1, 15, 17), (16, 12, 10, 14), (11, 13, 17, 15)])
me_plane_020.use_remesh_preserve_volume = False
me_plane_020.use_remesh_preserve_attributes = False
me_plane_020.use_mirror_vertex_groups = False
me_plane_020.update()
me_plane_019 = bpy.data.meshes.new('Plane.019')
me_plane_019.from_pydata([(8.8, 1.0, 0.0), (8.8, -1.0, 0.0), (7.0, -0.5, 0.3), (7.0, -0.5, -0.3), (7.0, 0.5, 0.3), (7.0, 0.5, -0.3), (8.0, -0.75, 0.3), (8.0, -0.75, -0.3), (8.0, 0.75, 0.3), (8.0, 0.75, -0.3), (8.5, -0.875, 0.3), (8.5, -0.875, -0.3), (8.5, 0.875, 0.3), (8.5, 0.875, -0.3), (8.744, -0.9359, 0.3), (8.744, -0.9359, -0.3), (8.744, 0.9359, 0.3), (8.744, 0.9359, -0.3)], [], [(8, 4, 2, 6), (3, 5, 9, 7), (12, 8, 6, 10), (7, 9, 13, 11), (0, 16, 14, 1), (0, 1, 15, 17), (16, 12, 10, 14), (11, 13, 17, 15)])
me_plane_019.use_remesh_preserve_volume = False
me_plane_019.use_remesh_preserve_attributes = False
me_plane_019.use_mirror_vertex_groups = False
me_plane_019.update()
me_plane_018 = bpy.data.meshes.new('Plane.018')
me_plane_018.from_pydata([(8.8, 1.0, 0.0), (8.8, -1.0, 0.0), (7.0, -0.5, 0.3), (7.0, -0.5, -0.3), (7.0, 0.5, 0.3), (7.0, 0.5, -0.3), (8.0, -0.75, 0.3), (8.0, -0.75, -0.3), (8.0, 0.75, 0.3), (8.0, 0.75, -0.3), (8.5, -0.875, 0.3), (8.5, -0.875, -0.3), (8.5, 0.875, 0.3), (8.5, 0.875, -0.3), (8.744, -0.9359, 0.3), (8.744, -0.9359, -0.3), (8.744, 0.9359, 0.3), (8.744, 0.9359, -0.3)], [], [(8, 4, 2, 6), (3, 5, 9, 7), (12, 8, 6, 10), (7, 9, 13, 11), (0, 16, 14, 1), (0, 1, 15, 17), (16, 12, 10, 14), (11, 13, 17, 15)])
me_plane_018.use_remesh_preserve_volume = False
me_plane_018.use_remesh_preserve_attributes = False
me_plane_018.use_mirror_vertex_groups = False
me_plane_018.update()
me_plane_017 = bpy.data.meshes.new('Plane.017')
me_plane_017.from_pydata([(8.8, 1.0, 0.0), (8.8, -1.0, 0.0), (7.0, -0.5, 0.3), (7.0, -0.5, -0.3), (7.0, 0.5, 0.3), (7.0, 0.5, -0.3), (8.0, -0.75, 0.3), (8.0, -0.75, -0.3), (8.0, 0.75, 0.3), (8.0, 0.75, -0.3), (8.5, -0.875, 0.3), (8.5, -0.875, -0.3), (8.5, 0.875, 0.3), (8.5, 0.875, -0.3), (8.744, -0.9359, 0.3), (8.744, -0.9359, -0.3), (8.744, 0.9359, 0.3), (8.744, 0.9359, -0.3)], [], [(8, 4, 2, 6), (3, 5, 9, 7), (12, 8, 6, 10), (7, 9, 13, 11), (0, 16, 14, 1), (0, 1, 15, 17), (16, 12, 10, 14), (11, 13, 17, 15)])
me_plane_017.use_remesh_preserve_volume = False
me_plane_017.use_remesh_preserve_attributes = False
me_plane_017.use_mirror_vertex_groups = False
me_plane_017.update()
me_plane_016 = bpy.data.meshes.new('Plane.016')
me_plane_016.from_pydata([(8.8, 1.0, 0.0), (8.8, -1.0, 0.0), (7.0, -0.5, 0.3), (7.0, -0.5, -0.3), (7.0, 0.5, 0.3), (7.0, 0.5, -0.3), (8.0, -0.75, 0.3), (8.0, -0.75, -0.3), (8.0, 0.75, 0.3), (8.0, 0.75, -0.3), (8.5, -0.875, 0.3), (8.5, -0.875, -0.3), (8.5, 0.875, 0.3), (8.5, 0.875, -0.3), (8.744, -0.9359, 0.3), (8.744, -0.9359, -0.3), (8.744, 0.9359, 0.3), (8.744, 0.9359, -0.3)], [], [(8, 4, 2, 6), (3, 5, 9, 7), (12, 8, 6, 10), (7, 9, 13, 11), (0, 16, 14, 1), (0, 1, 15, 17), (16, 12, 10, 14), (11, 13, 17, 15)])
me_plane_016.use_remesh_preserve_volume = False
me_plane_016.use_remesh_preserve_attributes = False
me_plane_016.use_mirror_vertex_groups = False
me_plane_016.update()
me_plane_015 = bpy.data.meshes.new('Plane.015')
me_plane_015.from_pydata([(8.8, 1.0, 0.0), (8.8, -1.0, 0.0), (7.0, -0.5, 0.3), (7.0, -0.5, -0.3), (7.0, 0.5, 0.3), (7.0, 0.5, -0.3), (8.0, -0.75, 0.3), (8.0, -0.75, -0.3), (8.0, 0.75, 0.3), (8.0, 0.75, -0.3), (8.5, -0.875, 0.3), (8.5, -0.875, -0.3), (8.5, 0.875, 0.3), (8.5, 0.875, -0.3), (8.744, -0.9359, 0.3), (8.744, -0.9359, -0.3), (8.744, 0.9359, 0.3), (8.744, 0.9359, -0.3)], [], [(8, 4, 2, 6), (3, 5, 9, 7), (12, 8, 6, 10), (7, 9, 13, 11), (0, 16, 14, 1), (0, 1, 15, 17), (16, 12, 10, 14), (11, 13, 17, 15)])
me_plane_015.use_remesh_preserve_volume = False
me_plane_015.use_remesh_preserve_attributes = False
me_plane_015.use_mirror_vertex_groups = False
me_plane_015.update()
me_plane_014 = bpy.data.meshes.new('Plane.014')
me_plane_014.from_pydata([(8.8, 1.0, 0.0), (8.8, -1.0, 0.0), (7.0, -0.5, 0.3), (7.0, -0.5, -0.3), (7.0, 0.5, 0.3), (7.0, 0.5, -0.3), (8.0, -0.75, 0.3), (8.0, -0.75, -0.3), (8.0, 0.75, 0.3), (8.0, 0.75, -0.3), (8.5, -0.875, 0.3), (8.5, -0.875, -0.3), (8.5, 0.875, 0.3), (8.5, 0.875, -0.3), (8.744, -0.9359, 0.3), (8.744, -0.9359, -0.3), (8.744, 0.9359, 0.3), (8.744, 0.9359, -0.3)], [], [(8, 4, 2, 6), (3, 5, 9, 7), (12, 8, 6, 10), (7, 9, 13, 11), (0, 16, 14, 1), (0, 1, 15, 17), (16, 12, 10, 14), (11, 13, 17, 15)])
me_plane_014.use_remesh_preserve_volume = False
me_plane_014.use_remesh_preserve_attributes = False
me_plane_014.use_mirror_vertex_groups = False
me_plane_014.update()
me_plane_013 = bpy.data.meshes.new('Plane.013')
me_plane_013.from_pydata([(8.8, 1.0, 0.0), (8.8, -1.0, 0.0), (7.0, -0.5, 0.3), (7.0, -0.5, -0.3), (7.0, 0.5, 0.3), (7.0, 0.5, -0.3), (8.0, -0.75, 0.3), (8.0, -0.75, -0.3), (8.0, 0.75, 0.3), (8.0, 0.75, -0.3), (8.5, -0.875, 0.3), (8.5, -0.875, -0.3), (8.5, 0.875, 0.3), (8.5, 0.875, -0.3), (8.744, -0.9359, 0.3), (8.744, -0.9359, -0.3), (8.744, 0.9359, 0.3), (8.744, 0.9359, -0.3)], [], [(8, 4, 2, 6), (3, 5, 9, 7), (12, 8, 6, 10), (7, 9, 13, 11), (0, 16, 14, 1), (0, 1, 15, 17), (16, 12, 10, 14), (11, 13, 17, 15)])
me_plane_013.use_remesh_preserve_volume = False
me_plane_013.use_remesh_preserve_attributes = False
me_plane_013.use_mirror_vertex_groups = False
me_plane_013.update()
me_plane_012 = bpy.data.meshes.new('Plane.012')
me_plane_012.from_pydata([(8.8, 1.0, 0.0), (8.8, -1.0, 0.0), (7.0, -0.5, 0.3), (7.0, -0.5, -0.3), (7.0, 0.5, 0.3), (7.0, 0.5, -0.3), (8.0, -0.75, 0.3), (8.0, -0.75, -0.3), (8.0, 0.75, 0.3), (8.0, 0.75, -0.3), (8.5, -0.875, 0.3), (8.5, -0.875, -0.3), (8.5, 0.875, 0.3), (8.5, 0.875, -0.3), (8.744, -0.9359, 0.3), (8.744, -0.9359, -0.3), (8.744, 0.9359, 0.3), (8.744, 0.9359, -0.3)], [], [(8, 4, 2, 6), (3, 5, 9, 7), (12, 8, 6, 10), (7, 9, 13, 11), (0, 16, 14, 1), (0, 1, 15, 17), (16, 12, 10, 14), (11, 13, 17, 15)])
me_plane_012.use_remesh_preserve_volume = False
me_plane_012.use_remesh_preserve_attributes = False
me_plane_012.use_mirror_vertex_groups = False
me_plane_012.update()
me_plane_011 = bpy.data.meshes.new('Plane.011')
me_plane_011.from_pydata([(8.8, 1.0, 0.0), (8.8, -1.0, 0.0), (7.0, -0.5, 0.3), (7.0, -0.5, -0.3), (7.0, 0.5, 0.3), (7.0, 0.5, -0.3), (8.0, -0.75, 0.3), (8.0, -0.75, -0.3), (8.0, 0.75, 0.3), (8.0, 0.75, -0.3), (8.5, -0.875, 0.3), (8.5, -0.875, -0.3), (8.5, 0.875, 0.3), (8.5, 0.875, -0.3), (8.744, -0.9359, 0.3), (8.744, -0.9359, -0.3), (8.744, 0.9359, 0.3), (8.744, 0.9359, -0.3)], [], [(8, 4, 2, 6), (3, 5, 9, 7), (12, 8, 6, 10), (7, 9, 13, 11), (0, 16, 14, 1), (0, 1, 15, 17), (16, 12, 10, 14), (11, 13, 17, 15)])
me_plane_011.use_remesh_preserve_volume = False
me_plane_011.use_remesh_preserve_attributes = False
me_plane_011.use_mirror_vertex_groups = False
me_plane_011.update()
me_plane_010 = bpy.data.meshes.new('Plane.010')
me_plane_010.from_pydata([(8.8, 1.0, 0.0), (8.8, -1.0, 0.0), (7.0, -0.5, 0.3), (7.0, -0.5, -0.3), (7.0, 0.5, 0.3), (7.0, 0.5, -0.3), (8.0, -0.75, 0.3), (8.0, -0.75, -0.3), (8.0, 0.75, 0.3), (8.0, 0.75, -0.3), (8.5, -0.875, 0.3), (8.5, -0.875, -0.3), (8.5, 0.875, 0.3), (8.5, 0.875, -0.3), (8.744, -0.9359, 0.3), (8.744, -0.9359, -0.3), (8.744, 0.9359, 0.3), (8.744, 0.9359, -0.3)], [], [(8, 4, 2, 6), (3, 5, 9, 7), (12, 8, 6, 10), (7, 9, 13, 11), (0, 16, 14, 1), (0, 1, 15, 17), (16, 12, 10, 14), (11, 13, 17, 15)])
me_plane_010.use_remesh_preserve_volume = False
me_plane_010.use_remesh_preserve_attributes = False
me_plane_010.use_mirror_vertex_groups = False
me_plane_010.update()
me_plane_009 = bpy.data.meshes.new('Plane.009')
me_plane_009.from_pydata([(8.8, 1.0, 0.0), (8.8, -1.0, 0.0), (7.0, -0.5, 0.3), (7.0, -0.5, -0.3), (7.0, 0.5, 0.3), (7.0, 0.5, -0.3), (8.0, -0.75, 0.3), (8.0, -0.75, -0.3), (8.0, 0.75, 0.3), (8.0, 0.75, -0.3), (8.5, -0.875, 0.3), (8.5, -0.875, -0.3), (8.5, 0.875, 0.3), (8.5, 0.875, -0.3), (8.744, -0.9359, 0.3), (8.744, -0.9359, -0.3), (8.744, 0.9359, 0.3), (8.744, 0.9359, -0.3)], [], [(8, 4, 2, 6), (3, 5, 9, 7), (12, 8, 6, 10), (7, 9, 13, 11), (0, 16, 14, 1), (0, 1, 15, 17), (16, 12, 10, 14), (11, 13, 17, 15)])
me_plane_009.use_remesh_preserve_volume = False
me_plane_009.use_remesh_preserve_attributes = False
me_plane_009.use_mirror_vertex_groups = False
me_plane_009.update()
me_plane_008 = bpy.data.meshes.new('Plane.008')
me_plane_008.from_pydata([(8.8, 1.0, 0.0), (8.8, -1.0, 0.0), (7.0, -0.5, 0.3), (7.0, -0.5, -0.3), (7.0, 0.5, 0.3), (7.0, 0.5, -0.3), (8.0, -0.75, 0.3), (8.0, -0.75, -0.3), (8.0, 0.75, 0.3), (8.0, 0.75, -0.3), (8.5, -0.875, 0.3), (8.5, -0.875, -0.3), (8.5, 0.875, 0.3), (8.5, 0.875, -0.3), (8.744, -0.9359, 0.3), (8.744, -0.9359, -0.3), (8.744, 0.9359, 0.3), (8.744, 0.9359, -0.3)], [], [(8, 4, 2, 6), (3, 5, 9, 7), (12, 8, 6, 10), (7, 9, 13, 11), (0, 16, 14, 1), (0, 1, 15, 17), (16, 12, 10, 14), (11, 13, 17, 15)])
me_plane_008.use_remesh_preserve_volume = False
me_plane_008.use_remesh_preserve_attributes = False
me_plane_008.use_mirror_vertex_groups = False
me_plane_008.update()
me_plane_007 = bpy.data.meshes.new('Plane.007')
me_plane_007.from_pydata([(8.8, 1.0, 0.0), (8.8, -1.0, 0.0), (7.0, -0.5, 0.3), (7.0, -0.5, -0.3), (7.0, 0.5, 0.3), (7.0, 0.5, -0.3), (8.0, -0.75, 0.3), (8.0, -0.75, -0.3), (8.0, 0.75, 0.3), (8.0, 0.75, -0.3), (8.5, -0.875, 0.3), (8.5, -0.875, -0.3), (8.5, 0.875, 0.3), (8.5, 0.875, -0.3), (8.744, -0.9359, 0.3), (8.744, -0.9359, -0.3), (8.744, 0.9359, 0.3), (8.744, 0.9359, -0.3)], [], [(8, 4, 2, 6), (3, 5, 9, 7), (12, 8, 6, 10), (7, 9, 13, 11), (0, 16, 14, 1), (0, 1, 15, 17), (16, 12, 10, 14), (11, 13, 17, 15)])
me_plane_007.use_remesh_preserve_volume = False
me_plane_007.use_remesh_preserve_attributes = False
me_plane_007.use_mirror_vertex_groups = False
me_plane_007.update()
me_plane_006 = bpy.data.meshes.new('Plane.006')
me_plane_006.from_pydata([(8.8, 1.0, 0.0), (8.8, -1.0, 0.0), (7.0, -0.5, 0.3), (7.0, -0.5, -0.3), (7.0, 0.5, 0.3), (7.0, 0.5, -0.3), (8.0, -0.75, 0.3), (8.0, -0.75, -0.3), (8.0, 0.75, 0.3), (8.0, 0.75, -0.3), (8.5, -0.875, 0.3), (8.5, -0.875, -0.3), (8.5, 0.875, 0.3), (8.5, 0.875, -0.3), (8.744, -0.9359, 0.3), (8.744, -0.9359, -0.3), (8.744, 0.9359, 0.3), (8.744, 0.9359, -0.3)], [], [(8, 4, 2, 6), (3, 5, 9, 7), (12, 8, 6, 10), (7, 9, 13, 11), (0, 16, 14, 1), (0, 1, 15, 17), (16, 12, 10, 14), (11, 13, 17, 15)])
me_plane_006.use_remesh_preserve_volume = False
me_plane_006.use_remesh_preserve_attributes = False
me_plane_006.use_mirror_vertex_groups = False
me_plane_006.update()
me_plane_005 = bpy.data.meshes.new('Plane.005')
me_plane_005.from_pydata([(8.8, 1.0, 0.0), (8.8, -1.0, 0.0), (7.0, -0.5, 0.3), (7.0, -0.5, -0.3), (7.0, 0.5, 0.3), (7.0, 0.5, -0.3), (8.0, -0.75, 0.3), (8.0, -0.75, -0.3), (8.0, 0.75, 0.3), (8.0, 0.75, -0.3), (8.5, -0.875, 0.3), (8.5, -0.875, -0.3), (8.5, 0.875, 0.3), (8.5, 0.875, -0.3), (8.744, -0.9359, 0.3), (8.744, -0.9359, -0.3), (8.744, 0.9359, 0.3), (8.744, 0.9359, -0.3)], [], [(8, 4, 2, 6), (3, 5, 9, 7), (12, 8, 6, 10), (7, 9, 13, 11), (0, 16, 14, 1), (0, 1, 15, 17), (16, 12, 10, 14), (11, 13, 17, 15)])
me_plane_005.use_remesh_preserve_volume = False
me_plane_005.use_remesh_preserve_attributes = False
me_plane_005.use_mirror_vertex_groups = False
me_plane_005.update()
me_plane_004 = bpy.data.meshes.new('Plane.004')
me_plane_004.from_pydata([(8.8, 1.0, 0.0), (8.8, -1.0, 0.0), (7.0, -0.5, 0.3), (7.0, -0.5, -0.3), (7.0, 0.5, 0.3), (7.0, 0.5, -0.3), (8.0, -0.75, 0.3), (8.0, -0.75, -0.3), (8.0, 0.75, 0.3), (8.0, 0.75, -0.3), (8.5, -0.875, 0.3), (8.5, -0.875, -0.3), (8.5, 0.875, 0.3), (8.5, 0.875, -0.3), (8.744, -0.9359, 0.3), (8.744, -0.9359, -0.3), (8.744, 0.9359, 0.3), (8.744, 0.9359, -0.3)], [], [(8, 4, 2, 6), (3, 5, 9, 7), (12, 8, 6, 10), (7, 9, 13, 11), (0, 16, 14, 1), (0, 1, 15, 17), (16, 12, 10, 14), (11, 13, 17, 15)])
me_plane_004.use_remesh_preserve_volume = False
me_plane_004.use_remesh_preserve_attributes = False
me_plane_004.use_mirror_vertex_groups = False
me_plane_004.update()
me_plane_003 = bpy.data.meshes.new('Plane.003')
me_plane_003.from_pydata([(8.8, 1.0, 0.0), (8.8, -1.0, 0.0), (7.0, -0.5, 0.3), (7.0, -0.5, -0.3), (7.0, 0.5, 0.3), (7.0, 0.5, -0.3), (8.0, -0.75, 0.3), (8.0, -0.75, -0.3), (8.0, 0.75, 0.3), (8.0, 0.75, -0.3), (8.5, -0.875, 0.3), (8.5, -0.875, -0.3), (8.5, 0.875, 0.3), (8.5, 0.875, -0.3), (8.744, -0.9359, 0.3), (8.744, -0.9359, -0.3), (8.744, 0.9359, 0.3), (8.744, 0.9359, -0.3)], [], [(8, 4, 2, 6), (3, 5, 9, 7), (12, 8, 6, 10), (7, 9, 13, 11), (0, 16, 14, 1), (0, 1, 15, 17), (16, 12, 10, 14), (11, 13, 17, 15)])
me_plane_003.use_remesh_preserve_volume = False
me_plane_003.use_remesh_preserve_attributes = False
me_plane_003.use_mirror_vertex_groups = False
me_plane_003.update()
me_plane_002 = bpy.data.meshes.new('Plane.002')
me_plane_002.from_pydata([(8.8, 1.0, 0.0), (8.8, -1.0, 0.0), (7.0, -0.5, 0.3), (7.0, -0.5, -0.3), (7.0, 0.5, 0.3), (7.0, 0.5, -0.3), (8.0, -0.75, 0.3), (8.0, -0.75, -0.3), (8.0, 0.75, 0.3), (8.0, 0.75, -0.3), (8.5, -0.875, 0.3), (8.5, -0.875, -0.3), (8.5, 0.875, 0.3), (8.5, 0.875, -0.3), (8.744, -0.9359, 0.3), (8.744, -0.9359, -0.3), (8.744, 0.9359, 0.3), (8.744, 0.9359, -0.3)], [], [(8, 4, 2, 6), (3, 5, 9, 7), (12, 8, 6, 10), (7, 9, 13, 11), (0, 16, 14, 1), (0, 1, 15, 17), (16, 12, 10, 14), (11, 13, 17, 15)])
me_plane_002.use_remesh_preserve_volume = False
me_plane_002.use_remesh_preserve_attributes = False
me_plane_002.use_mirror_vertex_groups = False
me_plane_002.update()
me_plane_001 = bpy.data.meshes.new('Plane.001')
me_plane_001.from_pydata([(8.8, 1.0, 0.0), (8.8, -1.0, 0.0), (7.0, -0.5, 0.3), (7.0, -0.5, -0.3), (7.0, 0.5, 0.3), (7.0, 0.5, -0.3), (8.0, -0.75, 0.3), (8.0, -0.75, -0.3), (8.0, 0.75, 0.3), (8.0, 0.75, -0.3), (8.5, -0.875, 0.3), (8.5, -0.875, -0.3), (8.5, 0.875, 0.3), (8.5, 0.875, -0.3), (8.744, -0.9359, 0.3), (8.744, -0.9359, -0.3), (8.744, 0.9359, 0.3), (8.744, 0.9359, -0.3)], [], [(8, 4, 2, 6), (3, 5, 9, 7), (12, 8, 6, 10), (7, 9, 13, 11), (0, 16, 14, 1), (0, 1, 15, 17), (16, 12, 10, 14), (11, 13, 17, 15)])
me_plane_001.use_remesh_preserve_volume = False
me_plane_001.use_remesh_preserve_attributes = False
me_plane_001.use_mirror_vertex_groups = False
me_plane_001.update()
me_plane = bpy.data.meshes.new('Plane')
me_plane.from_pydata([(8.8, 1.0, 0.0), (8.8, -1.0, 0.0), (7.0, -0.5, 0.3), (7.0, -0.5, -0.3), (7.0, 0.5, 0.3), (7.0, 0.5, -0.3), (8.0, -0.75, 0.3), (8.0, -0.75, -0.3), (8.0, 0.75, 0.3), (8.0, 0.75, -0.3), (8.5, -0.875, 0.3), (8.5, -0.875, -0.3), (8.5, 0.875, 0.3), (8.5, 0.875, -0.3), (8.744, -0.9359, 0.3), (8.744, -0.9359, -0.3), (8.744, 0.9359, 0.3), (8.744, 0.9359, -0.3)], [], [(8, 4, 2, 6), (3, 5, 9, 7), (12, 8, 6, 10), (7, 9, 13, 11), (0, 16, 14, 1), (0, 1, 15, 17), (16, 12, 10, 14), (11, 13, 17, 15)])
me_plane.use_remesh_preserve_volume = False
me_plane.use_remesh_preserve_attributes = False
me_plane.use_mirror_vertex_groups = False
me_plane.update()
me_cube_054 = bpy.data.meshes.new('Cube.054')
me_cube_054.from_pydata([(11.67, 1.0, -1.0), (11.67, -1.0, -1.0), (9.667, -1.0, -1.0), (9.667, 1.0, -1.0), (11.67, 1.0, 1.0), (11.67, -1.0, 1.0), (9.667, -1.0, 1.0), (9.667, 1.0, 1.0)], [], [(0, 1, 2, 3), (4, 7, 6, 5), (0, 4, 5, 1), (1, 5, 6, 2), (2, 6, 7, 3), (4, 0, 3, 7)])
me_cube_054.materials.append(mat_material_020)
me_cube_054.use_remesh_preserve_volume = False
me_cube_054.use_remesh_preserve_attributes = False
me_cube_054.use_mirror_vertex_groups = False
me_cube_054.update()
me_cube_053 = bpy.data.meshes.new('Cube.053')
me_cube_053.from_pydata([(11.67, 1.0, -1.0), (11.67, -1.0, -1.0), (9.667, -1.0, -1.0), (9.667, 1.0, -1.0), (11.67, 1.0, 1.0), (11.67, -1.0, 1.0), (9.667, -1.0, 1.0), (9.667, 1.0, 1.0)], [], [(0, 1, 2, 3), (4, 7, 6, 5), (0, 4, 5, 1), (1, 5, 6, 2), (2, 6, 7, 3), (4, 0, 3, 7)])
me_cube_053.materials.append(mat_material_012)
me_cube_053.use_remesh_preserve_volume = False
me_cube_053.use_remesh_preserve_attributes = False
me_cube_053.use_mirror_vertex_groups = False
me_cube_053.update()
me_cube_052 = bpy.data.meshes.new('Cube.052')
me_cube_052.from_pydata([(11.67, 1.0, -1.0), (11.67, -1.0, -1.0), (9.667, -1.0, -1.0), (9.667, 1.0, -1.0), (11.67, 1.0, 1.0), (11.67, -1.0, 1.0), (9.667, -1.0, 1.0), (9.667, 1.0, 1.0)], [], [(0, 1, 2, 3), (4, 7, 6, 5), (0, 4, 5, 1), (1, 5, 6, 2), (2, 6, 7, 3), (4, 0, 3, 7)])
me_cube_052.materials.append(mat_material_027)
me_cube_052.use_remesh_preserve_volume = False
me_cube_052.use_remesh_preserve_attributes = False
me_cube_052.use_mirror_vertex_groups = False
me_cube_052.update()
me_cube_051 = bpy.data.meshes.new('Cube.051')
me_cube_051.from_pydata([(11.67, 1.0, -1.0), (11.67, -1.0, -1.0), (9.667, -1.0, -1.0), (9.667, 1.0, -1.0), (11.67, 1.0, 1.0), (11.67, -1.0, 1.0), (9.667, -1.0, 1.0), (9.667, 1.0, 1.0)], [], [(0, 1, 2, 3), (4, 7, 6, 5), (0, 4, 5, 1), (1, 5, 6, 2), (2, 6, 7, 3), (4, 0, 3, 7)])
me_cube_051.materials.append(mat_material_018)
me_cube_051.use_remesh_preserve_volume = False
me_cube_051.use_remesh_preserve_attributes = False
me_cube_051.use_mirror_vertex_groups = False
me_cube_051.update()
me_cube_050 = bpy.data.meshes.new('Cube.050')
me_cube_050.from_pydata([(11.67, 1.0, -1.0), (11.67, -1.0, -1.0), (9.667, -1.0, -1.0), (9.667, 1.0, -1.0), (11.67, 1.0, 1.0), (11.67, -1.0, 1.0), (9.667, -1.0, 1.0), (9.667, 1.0, 1.0)], [], [(0, 1, 2, 3), (4, 7, 6, 5), (0, 4, 5, 1), (1, 5, 6, 2), (2, 6, 7, 3), (4, 0, 3, 7)])
me_cube_050.materials.append(mat_material_008)
me_cube_050.use_remesh_preserve_volume = False
me_cube_050.use_remesh_preserve_attributes = False
me_cube_050.use_mirror_vertex_groups = False
me_cube_050.update()
me_cube_049 = bpy.data.meshes.new('Cube.049')
me_cube_049.from_pydata([(11.67, 1.0, -1.0), (11.67, -1.0, -1.0), (9.667, -1.0, -1.0), (9.667, 1.0, -1.0), (11.67, 1.0, 1.0), (11.67, -1.0, 1.0), (9.667, -1.0, 1.0), (9.667, 1.0, 1.0)], [], [(0, 1, 2, 3), (4, 7, 6, 5), (0, 4, 5, 1), (1, 5, 6, 2), (2, 6, 7, 3), (4, 0, 3, 7)])
me_cube_049.materials.append(mat_material_023)
me_cube_049.use_remesh_preserve_volume = False
me_cube_049.use_remesh_preserve_attributes = False
me_cube_049.use_mirror_vertex_groups = False
me_cube_049.update()
me_cube_048 = bpy.data.meshes.new('Cube.048')
me_cube_048.from_pydata([(11.67, 1.0, -1.0), (11.67, -1.0, -1.0), (9.667, -1.0, -1.0), (9.667, 1.0, -1.0), (11.67, 1.0, 1.0), (11.67, -1.0, 1.0), (9.667, -1.0, 1.0), (9.667, 1.0, 1.0)], [], [(0, 1, 2, 3), (4, 7, 6, 5), (0, 4, 5, 1), (1, 5, 6, 2), (2, 6, 7, 3), (4, 0, 3, 7)])
me_cube_048.materials.append(mat_material_025)
me_cube_048.use_remesh_preserve_volume = False
me_cube_048.use_remesh_preserve_attributes = False
me_cube_048.use_mirror_vertex_groups = False
me_cube_048.update()
me_cube_047 = bpy.data.meshes.new('Cube.047')
me_cube_047.from_pydata([(11.67, 1.0, -1.0), (11.67, -1.0, -1.0), (9.667, -1.0, -1.0), (9.667, 1.0, -1.0), (11.67, 1.0, 1.0), (11.67, -1.0, 1.0), (9.667, -1.0, 1.0), (9.667, 1.0, 1.0)], [], [(0, 1, 2, 3), (4, 7, 6, 5), (0, 4, 5, 1), (1, 5, 6, 2), (2, 6, 7, 3), (4, 0, 3, 7)])
me_cube_047.materials.append(mat_material_016)
me_cube_047.use_remesh_preserve_volume = False
me_cube_047.use_remesh_preserve_attributes = False
me_cube_047.use_mirror_vertex_groups = False
me_cube_047.update()
me_cube_046 = bpy.data.meshes.new('Cube.046')
me_cube_046.from_pydata([(11.67, 1.0, -1.0), (11.67, -1.0, -1.0), (9.667, -1.0, -1.0), (9.667, 1.0, -1.0), (11.67, 1.0, 1.0), (11.67, -1.0, 1.0), (9.667, -1.0, 1.0), (9.667, 1.0, 1.0)], [], [(0, 1, 2, 3), (4, 7, 6, 5), (0, 4, 5, 1), (1, 5, 6, 2), (2, 6, 7, 3), (4, 0, 3, 7)])
me_cube_046.materials.append(mat_material_014)
me_cube_046.use_remesh_preserve_volume = False
me_cube_046.use_remesh_preserve_attributes = False
me_cube_046.use_mirror_vertex_groups = False
me_cube_046.update()
me_cube_045 = bpy.data.meshes.new('Cube.045')
me_cube_045.from_pydata([(11.67, 1.0, -1.0), (11.67, -1.0, -1.0), (9.667, -1.0, -1.0), (9.667, 1.0, -1.0), (11.67, 1.0, 1.0), (11.67, -1.0, 1.0), (9.667, -1.0, 1.0), (9.667, 1.0, 1.0)], [], [(0, 1, 2, 3), (4, 7, 6, 5), (0, 4, 5, 1), (1, 5, 6, 2), (2, 6, 7, 3), (4, 0, 3, 7)])
me_cube_045.materials.append(mat_material_007)
me_cube_045.use_remesh_preserve_volume = False
me_cube_045.use_remesh_preserve_attributes = False
me_cube_045.use_mirror_vertex_groups = False
me_cube_045.update()
me_cube_044 = bpy.data.meshes.new('Cube.044')
me_cube_044.from_pydata([(11.67, 1.0, -1.0), (11.67, -1.0, -1.0), (9.667, -1.0, -1.0), (9.667, 1.0, -1.0), (11.67, 1.0, 1.0), (11.67, -1.0, 1.0), (9.667, -1.0, 1.0), (9.667, 1.0, 1.0)], [], [(0, 1, 2, 3), (4, 7, 6, 5), (0, 4, 5, 1), (1, 5, 6, 2), (2, 6, 7, 3), (4, 0, 3, 7)])
me_cube_044.materials.append(mat_material_015)
me_cube_044.use_remesh_preserve_volume = False
me_cube_044.use_remesh_preserve_attributes = False
me_cube_044.use_mirror_vertex_groups = False
me_cube_044.update()
me_cube_043 = bpy.data.meshes.new('Cube.043')
me_cube_043.from_pydata([(11.67, 1.0, -1.0), (11.67, -1.0, -1.0), (9.667, -1.0, -1.0), (9.667, 1.0, -1.0), (11.67, 1.0, 1.0), (11.67, -1.0, 1.0), (9.667, -1.0, 1.0), (9.667, 1.0, 1.0)], [], [(0, 1, 2, 3), (4, 7, 6, 5), (0, 4, 5, 1), (1, 5, 6, 2), (2, 6, 7, 3), (4, 0, 3, 7)])
me_cube_043.materials.append(mat_material_024)
me_cube_043.use_remesh_preserve_volume = False
me_cube_043.use_remesh_preserve_attributes = False
me_cube_043.use_mirror_vertex_groups = False
me_cube_043.update()
me_cube_042 = bpy.data.meshes.new('Cube.042')
me_cube_042.from_pydata([(11.67, 1.0, -1.0), (11.67, -1.0, -1.0), (9.667, -1.0, -1.0), (9.667, 1.0, -1.0), (11.67, 1.0, 1.0), (11.67, -1.0, 1.0), (9.667, -1.0, 1.0), (9.667, 1.0, 1.0)], [], [(0, 1, 2, 3), (4, 7, 6, 5), (0, 4, 5, 1), (1, 5, 6, 2), (2, 6, 7, 3), (4, 0, 3, 7)])
me_cube_042.materials.append(mat_material_034)
me_cube_042.use_remesh_preserve_volume = False
me_cube_042.use_remesh_preserve_attributes = False
me_cube_042.use_mirror_vertex_groups = False
me_cube_042.update()
me_cube_041 = bpy.data.meshes.new('Cube.041')
me_cube_041.from_pydata([(11.67, 1.0, -1.0), (11.67, -1.0, -1.0), (9.667, -1.0, -1.0), (9.667, 1.0, -1.0), (11.67, 1.0, 1.0), (11.67, -1.0, 1.0), (9.667, -1.0, 1.0), (9.667, 1.0, 1.0)], [], [(0, 1, 2, 3), (4, 7, 6, 5), (0, 4, 5, 1), (1, 5, 6, 2), (2, 6, 7, 3), (4, 0, 3, 7)])
me_cube_041.materials.append(mat_material_029)
me_cube_041.use_remesh_preserve_volume = False
me_cube_041.use_remesh_preserve_attributes = False
me_cube_041.use_mirror_vertex_groups = False
me_cube_041.update()
me_cube_040 = bpy.data.meshes.new('Cube.040')
me_cube_040.from_pydata([(11.67, 1.0, -1.0), (11.67, -1.0, -1.0), (9.667, -1.0, -1.0), (9.667, 1.0, -1.0), (11.67, 1.0, 1.0), (11.67, -1.0, 1.0), (9.667, -1.0, 1.0), (9.667, 1.0, 1.0)], [], [(0, 1, 2, 3), (4, 7, 6, 5), (0, 4, 5, 1), (1, 5, 6, 2), (2, 6, 7, 3), (4, 0, 3, 7)])
me_cube_040.materials.append(mat_material_038)
me_cube_040.use_remesh_preserve_volume = False
me_cube_040.use_remesh_preserve_attributes = False
me_cube_040.use_mirror_vertex_groups = False
me_cube_040.update()
me_cube_039 = bpy.data.meshes.new('Cube.039')
me_cube_039.from_pydata([(11.67, 1.0, -1.0), (11.67, -1.0, -1.0), (9.667, -1.0, -1.0), (9.667, 1.0, -1.0), (11.67, 1.0, 1.0), (11.67, -1.0, 1.0), (9.667, -1.0, 1.0), (9.667, 1.0, 1.0)], [], [(0, 1, 2, 3), (4, 7, 6, 5), (0, 4, 5, 1), (1, 5, 6, 2), (2, 6, 7, 3), (4, 0, 3, 7)])
me_cube_039.materials.append(mat_material_032)
me_cube_039.use_remesh_preserve_volume = False
me_cube_039.use_remesh_preserve_attributes = False
me_cube_039.use_mirror_vertex_groups = False
me_cube_039.update()
me_cube_038 = bpy.data.meshes.new('Cube.038')
me_cube_038.from_pydata([(11.67, 1.0, -1.0), (11.67, -1.0, -1.0), (9.667, -1.0, -1.0), (9.667, 1.0, -1.0), (11.67, 1.0, 1.0), (11.67, -1.0, 1.0), (9.667, -1.0, 1.0), (9.667, 1.0, 1.0)], [], [(0, 1, 2, 3), (4, 7, 6, 5), (0, 4, 5, 1), (1, 5, 6, 2), (2, 6, 7, 3), (4, 0, 3, 7)])
me_cube_038.materials.append(mat_material_006)
me_cube_038.use_remesh_preserve_volume = False
me_cube_038.use_remesh_preserve_attributes = False
me_cube_038.use_mirror_vertex_groups = False
me_cube_038.update()
me_cube_037 = bpy.data.meshes.new('Cube.037')
me_cube_037.from_pydata([(11.67, 1.0, -1.0), (11.67, -1.0, -1.0), (9.667, -1.0, -1.0), (9.667, 1.0, -1.0), (11.67, 1.0, 1.0), (11.67, -1.0, 1.0), (9.667, -1.0, 1.0), (9.667, 1.0, 1.0)], [], [(0, 1, 2, 3), (4, 7, 6, 5), (0, 4, 5, 1), (1, 5, 6, 2), (2, 6, 7, 3), (4, 0, 3, 7)])
me_cube_037.materials.append(mat_material_013)
me_cube_037.use_remesh_preserve_volume = False
me_cube_037.use_remesh_preserve_attributes = False
me_cube_037.use_mirror_vertex_groups = False
me_cube_037.update()
me_cube_036 = bpy.data.meshes.new('Cube.036')
me_cube_036.from_pydata([(11.67, 1.0, -1.0), (11.67, -1.0, -1.0), (9.667, -1.0, -1.0), (9.667, 1.0, -1.0), (11.67, 1.0, 1.0), (11.67, -1.0, 1.0), (9.667, -1.0, 1.0), (9.667, 1.0, 1.0)], [], [(0, 1, 2, 3), (4, 7, 6, 5), (0, 4, 5, 1), (1, 5, 6, 2), (2, 6, 7, 3), (4, 0, 3, 7)])
me_cube_036.materials.append(mat_material_005)
me_cube_036.use_remesh_preserve_volume = False
me_cube_036.use_remesh_preserve_attributes = False
me_cube_036.use_mirror_vertex_groups = False
me_cube_036.update()
me_cube_035 = bpy.data.meshes.new('Cube.035')
me_cube_035.from_pydata([(11.67, 1.0, -1.0), (11.67, -1.0, -1.0), (9.667, -1.0, -1.0), (9.667, 1.0, -1.0), (11.67, 1.0, 1.0), (11.67, -1.0, 1.0), (9.667, -1.0, 1.0), (9.667, 1.0, 1.0)], [], [(0, 1, 2, 3), (4, 7, 6, 5), (0, 4, 5, 1), (1, 5, 6, 2), (2, 6, 7, 3), (4, 0, 3, 7)])
me_cube_035.materials.append(mat_material_030)
me_cube_035.use_remesh_preserve_volume = False
me_cube_035.use_remesh_preserve_attributes = False
me_cube_035.use_mirror_vertex_groups = False
me_cube_035.update()
me_cube_034 = bpy.data.meshes.new('Cube.034')
me_cube_034.from_pydata([(11.67, 1.0, -1.0), (11.67, -1.0, -1.0), (9.667, -1.0, -1.0), (9.667, 1.0, -1.0), (11.67, 1.0, 1.0), (11.67, -1.0, 1.0), (9.667, -1.0, 1.0), (9.667, 1.0, 1.0)], [], [(0, 1, 2, 3), (4, 7, 6, 5), (0, 4, 5, 1), (1, 5, 6, 2), (2, 6, 7, 3), (4, 0, 3, 7)])
me_cube_034.materials.append(mat_material_028)
me_cube_034.use_remesh_preserve_volume = False
me_cube_034.use_remesh_preserve_attributes = False
me_cube_034.use_mirror_vertex_groups = False
me_cube_034.update()
me_cube_033 = bpy.data.meshes.new('Cube.033')
me_cube_033.from_pydata([(11.67, 1.0, -1.0), (11.67, -1.0, -1.0), (9.667, -1.0, -1.0), (9.667, 1.0, -1.0), (11.67, 1.0, 1.0), (11.67, -1.0, 1.0), (9.667, -1.0, 1.0), (9.667, 1.0, 1.0)], [], [(0, 1, 2, 3), (4, 7, 6, 5), (0, 4, 5, 1), (1, 5, 6, 2), (2, 6, 7, 3), (4, 0, 3, 7)])
me_cube_033.materials.append(mat_material_019)
me_cube_033.use_remesh_preserve_volume = False
me_cube_033.use_remesh_preserve_attributes = False
me_cube_033.use_mirror_vertex_groups = False
me_cube_033.update()
me_cube_032 = bpy.data.meshes.new('Cube.032')
me_cube_032.from_pydata([(11.67, 1.0, -1.0), (11.67, -1.0, -1.0), (9.667, -1.0, -1.0), (9.667, 1.0, -1.0), (11.67, 1.0, 1.0), (11.67, -1.0, 1.0), (9.667, -1.0, 1.0), (9.667, 1.0, 1.0)], [], [(0, 1, 2, 3), (4, 7, 6, 5), (0, 4, 5, 1), (1, 5, 6, 2), (2, 6, 7, 3), (4, 0, 3, 7)])
me_cube_032.materials.append(mat_material_017)
me_cube_032.use_remesh_preserve_volume = False
me_cube_032.use_remesh_preserve_attributes = False
me_cube_032.use_mirror_vertex_groups = False
me_cube_032.update()
me_cube_031 = bpy.data.meshes.new('Cube.031')
me_cube_031.from_pydata([(11.67, 1.0, -1.0), (11.67, -1.0, -1.0), (9.667, -1.0, -1.0), (9.667, 1.0, -1.0), (11.67, 1.0, 1.0), (11.67, -1.0, 1.0), (9.667, -1.0, 1.0), (9.667, 1.0, 1.0)], [], [(0, 1, 2, 3), (4, 7, 6, 5), (0, 4, 5, 1), (1, 5, 6, 2), (2, 6, 7, 3), (4, 0, 3, 7)])
me_cube_031.materials.append(mat_material_026)
me_cube_031.use_remesh_preserve_volume = False
me_cube_031.use_remesh_preserve_attributes = False
me_cube_031.use_mirror_vertex_groups = False
me_cube_031.update()
me_cube_030 = bpy.data.meshes.new('Cube.030')
me_cube_030.from_pydata([(11.67, 1.0, -1.0), (11.67, -1.0, -1.0), (9.667, -1.0, -1.0), (9.667, 1.0, -1.0), (11.67, 1.0, 1.0), (11.67, -1.0, 1.0), (9.667, -1.0, 1.0), (9.667, 1.0, 1.0)], [], [(0, 1, 2, 3), (4, 7, 6, 5), (0, 4, 5, 1), (1, 5, 6, 2), (2, 6, 7, 3), (4, 0, 3, 7)])
me_cube_030.materials.append(mat_material_010)
me_cube_030.use_remesh_preserve_volume = False
me_cube_030.use_remesh_preserve_attributes = False
me_cube_030.use_mirror_vertex_groups = False
me_cube_030.update()
me_cube_029 = bpy.data.meshes.new('Cube.029')
me_cube_029.from_pydata([(11.67, 1.0, -1.0), (11.67, -1.0, -1.0), (9.667, -1.0, -1.0), (9.667, 1.0, -1.0), (11.67, 1.0, 1.0), (11.67, -1.0, 1.0), (9.667, -1.0, 1.0), (9.667, 1.0, 1.0)], [], [(0, 1, 2, 3), (4, 7, 6, 5), (0, 4, 5, 1), (1, 5, 6, 2), (2, 6, 7, 3), (4, 0, 3, 7)])
me_cube_029.materials.append(mat_material_036)
me_cube_029.use_remesh_preserve_volume = False
me_cube_029.use_remesh_preserve_attributes = False
me_cube_029.use_mirror_vertex_groups = False
me_cube_029.update()
me_cube_028 = bpy.data.meshes.new('Cube.028')
me_cube_028.from_pydata([(11.67, 1.0, -1.0), (11.67, -1.0, -1.0), (9.667, -1.0, -1.0), (9.667, 1.0, -1.0), (11.67, 1.0, 1.0), (11.67, -1.0, 1.0), (9.667, -1.0, 1.0), (9.667, 1.0, 1.0)], [], [(0, 1, 2, 3), (4, 7, 6, 5), (0, 4, 5, 1), (1, 5, 6, 2), (2, 6, 7, 3), (4, 0, 3, 7)])
me_cube_028.materials.append(mat_material_009)
me_cube_028.use_remesh_preserve_volume = False
me_cube_028.use_remesh_preserve_attributes = False
me_cube_028.use_mirror_vertex_groups = False
me_cube_028.update()
me_cube_027 = bpy.data.meshes.new('Cube.027')
me_cube_027.from_pydata([(11.67, 1.0, -1.0), (11.67, -1.0, -1.0), (9.667, -1.0, -1.0), (9.667, 1.0, -1.0), (11.67, 1.0, 1.0), (11.67, -1.0, 1.0), (9.667, -1.0, 1.0), (9.667, 1.0, 1.0)], [], [(0, 1, 2, 3), (4, 7, 6, 5), (0, 4, 5, 1), (1, 5, 6, 2), (2, 6, 7, 3), (4, 0, 3, 7)])
me_cube_027.materials.append(mat_material_011)
me_cube_027.use_remesh_preserve_volume = False
me_cube_027.use_remesh_preserve_attributes = False
me_cube_027.use_mirror_vertex_groups = False
me_cube_027.update()
me_cube_026 = bpy.data.meshes.new('Cube.026')
me_cube_026.from_pydata([(11.67, 1.0, -1.0), (11.67, -1.0, -1.0), (9.667, -1.0, -1.0), (9.667, 1.0, -1.0), (11.67, 1.0, 1.0), (11.67, -1.0, 1.0), (9.667, -1.0, 1.0), (9.667, 1.0, 1.0)], [], [(0, 1, 2, 3), (4, 7, 6, 5), (0, 4, 5, 1), (1, 5, 6, 2), (2, 6, 7, 3), (4, 0, 3, 7)])
me_cube_026.materials.append(mat_material_021)
me_cube_026.use_remesh_preserve_volume = False
me_cube_026.use_remesh_preserve_attributes = False
me_cube_026.use_mirror_vertex_groups = False
me_cube_026.update()
me_cube_025 = bpy.data.meshes.new('Cube.025')
me_cube_025.from_pydata([(11.67, 1.0, -1.0), (11.67, -1.0, -1.0), (9.667, -1.0, -1.0), (9.667, 1.0, -1.0), (11.67, 1.0, 1.0), (11.67, -1.0, 1.0), (9.667, -1.0, 1.0), (9.667, 1.0, 1.0)], [], [(0, 1, 2, 3), (4, 7, 6, 5), (0, 4, 5, 1), (1, 5, 6, 2), (2, 6, 7, 3), (4, 0, 3, 7)])
me_cube_025.materials.append(mat_material_033)
me_cube_025.use_remesh_preserve_volume = False
me_cube_025.use_remesh_preserve_attributes = False
me_cube_025.use_mirror_vertex_groups = False
me_cube_025.update()
me_cube_024 = bpy.data.meshes.new('Cube.024')
me_cube_024.from_pydata([(11.67, 1.0, -1.0), (11.67, -1.0, -1.0), (9.667, -1.0, -1.0), (9.667, 1.0, -1.0), (11.67, 1.0, 1.0), (11.67, -1.0, 1.0), (9.667, -1.0, 1.0), (9.667, 1.0, 1.0)], [], [(0, 1, 2, 3), (4, 7, 6, 5), (0, 4, 5, 1), (1, 5, 6, 2), (2, 6, 7, 3), (4, 0, 3, 7)])
me_cube_024.materials.append(mat_material_035)
me_cube_024.use_remesh_preserve_volume = False
me_cube_024.use_remesh_preserve_attributes = False
me_cube_024.use_mirror_vertex_groups = False
me_cube_024.update()
me_cube_023 = bpy.data.meshes.new('Cube.023')
me_cube_023.from_pydata([(11.67, 1.0, -1.0), (11.67, -1.0, -1.0), (9.667, -1.0, -1.0), (9.667, 1.0, -1.0), (11.67, 1.0, 1.0), (11.67, -1.0, 1.0), (9.667, -1.0, 1.0), (9.667, 1.0, 1.0)], [], [(0, 1, 2, 3), (4, 7, 6, 5), (0, 4, 5, 1), (1, 5, 6, 2), (2, 6, 7, 3), (4, 0, 3, 7)])
me_cube_023.materials.append(mat_material_037)
me_cube_023.use_remesh_preserve_volume = False
me_cube_023.use_remesh_preserve_attributes = False
me_cube_023.use_mirror_vertex_groups = False
me_cube_023.update()
me_cube_022 = bpy.data.meshes.new('Cube.022')
me_cube_022.from_pydata([(11.67, 1.0, -1.0), (11.67, -1.0, -1.0), (9.667, -1.0, -1.0), (9.667, 1.0, -1.0), (11.67, 1.0, 1.0), (11.67, -1.0, 1.0), (9.667, -1.0, 1.0), (9.667, 1.0, 1.0)], [], [(0, 1, 2, 3), (4, 7, 6, 5), (0, 4, 5, 1), (1, 5, 6, 2), (2, 6, 7, 3), (4, 0, 3, 7)])
me_cube_022.materials.append(mat_material_039)
me_cube_022.use_remesh_preserve_volume = False
me_cube_022.use_remesh_preserve_attributes = False
me_cube_022.use_mirror_vertex_groups = False
me_cube_022.update()
me_cube_021 = bpy.data.meshes.new('Cube.021')
me_cube_021.from_pydata([(11.67, 1.0, -1.0), (11.67, -1.0, -1.0), (9.667, -1.0, -1.0), (9.667, 1.0, -1.0), (11.67, 1.0, 1.0), (11.67, -1.0, 1.0), (9.667, -1.0, 1.0), (9.667, 1.0, 1.0)], [], [(0, 1, 2, 3), (4, 7, 6, 5), (0, 4, 5, 1), (1, 5, 6, 2), (2, 6, 7, 3), (4, 0, 3, 7)])
me_cube_021.materials.append(mat_material_031)
me_cube_021.use_remesh_preserve_volume = False
me_cube_021.use_remesh_preserve_attributes = False
me_cube_021.use_mirror_vertex_groups = False
me_cube_021.update()
me_cube_020 = bpy.data.meshes.new('Cube.020')
me_cube_020.from_pydata([(11.67, 1.0, -1.0), (11.67, -1.0, -1.0), (9.667, -1.0, -1.0), (9.667, 1.0, -1.0), (11.67, 1.0, 1.0), (11.67, -1.0, 1.0), (9.667, -1.0, 1.0), (9.667, 1.0, 1.0)], [], [(0, 1, 2, 3), (4, 7, 6, 5), (0, 4, 5, 1), (1, 5, 6, 2), (2, 6, 7, 3), (4, 0, 3, 7)])
me_cube_020.materials.append(mat_material_004)
me_cube_020.use_remesh_preserve_volume = False
me_cube_020.use_remesh_preserve_attributes = False
me_cube_020.use_mirror_vertex_groups = False
me_cube_020.update()
me_cylinder = bpy.data.meshes.new('Cylinder')
me_cylinder.from_pydata([(0.0, 1.0, -1.0), (0.1951, 0.9808, -1.0), (0.3827, 0.9239, -1.0), (0.5556, 0.8315, -1.0), (0.7071, 0.7071, -1.0), (0.8315, 0.5556, -1.0), (0.9239, 0.3827, -1.0), (0.9808, 0.1951, -1.0), (1.0, 7.55e-08, -1.0), (0.9808, -0.1951, -1.0), (0.9239, -0.3827, -1.0), (0.8315, -0.5556, -1.0), (0.7071, -0.7071, -1.0), (0.5556, -0.8315, -1.0), (0.3827, -0.9239, -1.0), (0.1951, -0.9808, -1.0), (-3.258e-07, -1.0, -1.0), (-0.1951, -0.9808, -1.0), (-0.3827, -0.9239, -1.0), (-0.5556, -0.8315, -1.0), (-0.7071, -0.7071, -1.0), (-0.8315, -0.5556, -1.0), (-0.9239, -0.3827, -1.0), (-0.9808, -0.1951, -1.0), (-1.0, 9.656e-07, -1.0), (-0.9808, 0.1951, -1.0), (-0.9239, 0.3827, -1.0), (-0.8315, 0.5556, -1.0), (-0.7071, 0.7071, -1.0), (-0.5556, 0.8315, -1.0), (-0.3827, 0.9239, -1.0), (-0.1951, 0.9808, -1.0), (1.605e-06, 1.0, 1.0), (0.1951, 0.9808, 1.0), (0.3827, 0.9239, 1.0), (0.5556, 0.8315, 1.0), (0.7071, 0.7071, 1.0), (0.8315, 0.5556, 1.0), (0.9239, 0.3827, 1.0), (0.9808, 0.1951, 1.0), (1.0, -2.245e-06, 1.0), (0.9808, -0.1951, 1.0), (0.9239, -0.3827, 1.0), (0.8315, -0.5556, 1.0), (0.7071, -0.7071, 1.0), (0.5556, -0.8315, 1.0), (0.3827, -0.9239, 1.0), (0.1951, -0.9808, 1.0), (9.298e-07, -1.0, 1.0), (-0.1951, -0.9808, 1.0), (-0.3827, -0.9239, 1.0), (-0.5556, -0.8315, 1.0), (-0.7071, -0.7071, 1.0), (-0.8315, -0.5556, 1.0), (-0.9239, -0.3827, 1.0), (-0.9808, -0.1951, 1.0), (-1.0, -4.105e-06, 1.0), (-0.9808, 0.1951, 1.0), (-0.9239, 0.3827, 1.0), (-0.8315, 0.5556, 1.0), (-0.7071, 0.7071, 1.0), (-0.5556, 0.8315, 1.0), (-0.3827, 0.9239, 1.0), (-0.1951, 0.9808, 1.0), (0.0, 0.0, -1.0), (0.0, 0.0, 1.0)], [], [(64, 0, 1), (65, 33, 32), (64, 1, 2), (65, 34, 33), (64, 2, 3), (65, 35, 34), (64, 3, 4), (65, 36, 35), (64, 4, 5), (65, 37, 36), (64, 5, 6), (65, 38, 37), (64, 6, 7), (65, 39, 38), (64, 7, 8), (65, 40, 39), (64, 8, 9), (65, 41, 40), (64, 9, 10), (65, 42, 41), (64, 10, 11), (65, 43, 42), (64, 11, 12), (65, 44, 43), (64, 12, 13), (65, 45, 44), (64, 13, 14), (65, 46, 45), (64, 14, 15), (65, 47, 46), (64, 15, 16), (65, 48, 47), (64, 16, 17), (65, 49, 48), (64, 17, 18), (65, 50, 49), (64, 18, 19), (65, 51, 50), (64, 19, 20), (65, 52, 51), (64, 20, 21), (65, 53, 52), (64, 21, 22), (65, 54, 53), (64, 22, 23), (65, 55, 54), (64, 23, 24), (65, 56, 55), (64, 24, 25), (65, 57, 56), (64, 25, 26), (65, 58, 57), (64, 26, 27), (65, 59, 58), (64, 27, 28), (65, 60, 59), (64, 28, 29), (65, 61, 60), (64, 29, 30), (65, 62, 61), (64, 30, 31), (65, 63, 62), (31, 0, 64), (65, 32, 63), (0, 32, 33, 1), (1, 33, 34, 2), (2, 34, 35, 3), (3, 35, 36, 4), (4, 36, 37, 5), (5, 37, 38, 6), (6, 38, 39, 7), (7, 39, 40, 8), (8, 40, 41, 9), (9, 41, 42, 10), (10, 42, 43, 11), (11, 43, 44, 12), (12, 44, 45, 13), (13, 45, 46, 14), (14, 46, 47, 15), (15, 47, 48, 16), (16, 48, 49, 17), (17, 49, 50, 18), (18, 50, 51, 19), (19, 51, 52, 20), (20, 52, 53, 21), (21, 53, 54, 22), (22, 54, 55, 23), (23, 55, 56, 24), (24, 56, 57, 25), (25, 57, 58, 26), (26, 58, 59, 27), (27, 59, 60, 28), (28, 60, 61, 29), (29, 61, 62, 30), (30, 62, 63, 31), (32, 0, 31, 63)])
me_cylinder.use_remesh_preserve_volume = False
me_cylinder.use_remesh_preserve_attributes = False
me_cylinder.use_mirror_vertex_groups = False
me_cylinder.update()
me_cube = bpy.data.meshes.new('Cube')
me_cube.from_pydata([(11.67, 1.0, -1.0), (11.67, -1.0, -1.0), (9.667, -1.0, -1.0), (9.667, 1.0, -1.0), (11.67, 1.0, 1.0), (11.67, -1.0, 1.0), (9.667, -1.0, 1.0), (9.667, 1.0, 1.0)], [], [(0, 1, 2, 3), (4, 7, 6, 5), (0, 4, 5, 1), (1, 5, 6, 2), (2, 6, 7, 3), (4, 0, 3, 7)])
me_cube.materials.append(mat_material_003)
me_cube.use_remesh_preserve_volume = False
me_cube.use_remesh_preserve_attributes = False
me_cube.use_mirror_vertex_groups = False
me_cube.update()

# ---- objects
ob_control_rod1 = bpy.data.objects.new('control_rod1', me_cube_055)
ob_flatcoil_047 = bpy.data.objects.new('flatcoil.047', me_plane_047)
ob_flatcoil_046 = bpy.data.objects.new('flatcoil.046', me_plane_046)
ob_flatcoil_045 = bpy.data.objects.new('flatcoil.045', me_plane_045)
ob_flatcoil_044 = bpy.data.objects.new('flatcoil.044', me_plane_044)
ob_flatcoil_043 = bpy.data.objects.new('flatcoil.043', me_plane_043)
ob_flatcoil_042 = bpy.data.objects.new('flatcoil.042', me_plane_042)
ob_flatcoil_041 = bpy.data.objects.new('flatcoil.041', me_plane_041)
ob_flatcoil_040 = bpy.data.objects.new('flatcoil.040', me_plane_040)
ob_flatcoil_039 = bpy.data.objects.new('flatcoil.039', me_plane_039)
ob_flatcoil_038 = bpy.data.objects.new('flatcoil.038', me_plane_038)
ob_flatcoil_037 = bpy.data.objects.new('flatcoil.037', me_plane_037)
ob_flatcoil_036 = bpy.data.objects.new('flatcoil.036', me_plane_036)
ob_flatcoil_035 = bpy.data.objects.new('flatcoil.035', me_plane_035)
ob_flatcoil_034 = bpy.data.objects.new('flatcoil.034', me_plane_034)
ob_flatcoil_033 = bpy.data.objects.new('flatcoil.033', me_plane_033)
ob_flatcoil_032 = bpy.data.objects.new('flatcoil.032', me_plane_032)
ob_flatcoil_031 = bpy.data.objects.new('flatcoil.031', me_plane_031)
ob_flatcoil_030 = bpy.data.objects.new('flatcoil.030', me_plane_030)
ob_flatcoil_029 = bpy.data.objects.new('flatcoil.029', me_plane_029)
ob_flatcoil_028 = bpy.data.objects.new('flatcoil.028', me_plane_028)
ob_flatcoil_027 = bpy.data.objects.new('flatcoil.027', me_plane_027)
ob_flatcoil_026 = bpy.data.objects.new('flatcoil.026', me_plane_026)
ob_flatcoil_025 = bpy.data.objects.new('flatcoil.025', me_plane_025)
ob_flatcoil_024 = bpy.data.objects.new('flatcoil.024', me_plane_024)
ob_flatcoil_023 = bpy.data.objects.new('flatcoil.023', me_plane_023)
ob_flatcoil_022 = bpy.data.objects.new('flatcoil.022', me_plane_022)
ob_flatcoil_021 = bpy.data.objects.new('flatcoil.021', me_plane_021)
ob_flatcoil_020 = bpy.data.objects.new('flatcoil.020', me_plane_020)
ob_flatcoil_019 = bpy.data.objects.new('flatcoil.019', me_plane_019)
ob_flatcoil_018 = bpy.data.objects.new('flatcoil.018', me_plane_018)
ob_flatcoil_017 = bpy.data.objects.new('flatcoil.017', me_plane_017)
ob_flatcoil_016 = bpy.data.objects.new('flatcoil.016', me_plane_016)
ob_flatcoil_015 = bpy.data.objects.new('flatcoil.015', me_plane_015)
ob_flatcoil_014 = bpy.data.objects.new('flatcoil.014', me_plane_014)
ob_flatcoil_013 = bpy.data.objects.new('flatcoil.013', me_plane_013)
ob_flatcoil_012 = bpy.data.objects.new('flatcoil.012', me_plane_012)
ob_flatcoil_011 = bpy.data.objects.new('flatcoil.011', me_plane_011)
ob_flatcoil_010 = bpy.data.objects.new('flatcoil.010', me_plane_010)
ob_flatcoil_009 = bpy.data.objects.new('flatcoil.009', me_plane_009)
ob_flatcoil_008 = bpy.data.objects.new('flatcoil.008', me_plane_008)
ob_flatcoil_007 = bpy.data.objects.new('flatcoil.007', me_plane_007)
ob_flatcoil_006 = bpy.data.objects.new('flatcoil.006', me_plane_006)
ob_flatcoil_005 = bpy.data.objects.new('flatcoil.005', me_plane_005)
ob_flatcoil_004 = bpy.data.objects.new('flatcoil.004', me_plane_004)
ob_flatcoil_003 = bpy.data.objects.new('flatcoil.003', me_plane_003)
ob_flatcoil_002 = bpy.data.objects.new('flatcoil.002', me_plane_002)
ob_flatcoil_001 = bpy.data.objects.new('flatcoil.001', me_plane_001)
ob_flatcoil = bpy.data.objects.new('flatcoil', me_plane)
ob_magnet36 = bpy.data.objects.new('magnet36', me_cube_054)
ob_magnet35 = bpy.data.objects.new('magnet35', me_cube_053)
ob_magnet34 = bpy.data.objects.new('magnet34', me_cube_052)
ob_magnet33 = bpy.data.objects.new('magnet33', me_cube_051)
ob_magnet32 = bpy.data.objects.new('magnet32', me_cube_050)
ob_magnet31 = bpy.data.objects.new('magnet31', me_cube_049)
ob_magnet30 = bpy.data.objects.new('magnet30', me_cube_048)
ob_magnet29 = bpy.data.objects.new('magnet29', me_cube_047)
ob_magnet28 = bpy.data.objects.new('magnet28', me_cube_046)
ob_magnet27 = bpy.data.objects.new('magnet27', me_cube_045)
ob_magnet26 = bpy.data.objects.new('magnet26', me_cube_044)
ob_magnet25 = bpy.data.objects.new('magnet25', me_cube_043)
ob_magnet24 = bpy.data.objects.new('magnet24', me_cube_042)
ob_magnet23 = bpy.data.objects.new('magnet23', me_cube_041)
ob_magnet22 = bpy.data.objects.new('magnet22', me_cube_040)
ob_magnet21 = bpy.data.objects.new('magnet21', me_cube_039)
ob_magnet20 = bpy.data.objects.new('magnet20', me_cube_038)
ob_magnet19 = bpy.data.objects.new('magnet19', me_cube_037)
ob_magnet18 = bpy.data.objects.new('magnet18', me_cube_036)
ob_magnet17 = bpy.data.objects.new('magnet17', me_cube_035)
ob_magnet16 = bpy.data.objects.new('magnet16', me_cube_034)
ob_magnet15 = bpy.data.objects.new('magnet15', me_cube_033)
ob_magnet14 = bpy.data.objects.new('magnet14', me_cube_032)
ob_magnet13 = bpy.data.objects.new('magnet13', me_cube_031)
ob_magnet12 = bpy.data.objects.new('magnet12', me_cube_030)
ob_magnet11 = bpy.data.objects.new('magnet11', me_cube_029)
ob_magnet10 = bpy.data.objects.new('magnet10', me_cube_028)
ob_magnet9 = bpy.data.objects.new('magnet9', me_cube_027)
ob_magnet8 = bpy.data.objects.new('magnet8', me_cube_026)
ob_magnet7 = bpy.data.objects.new('magnet7', me_cube_025)
ob_magnet6 = bpy.data.objects.new('magnet6', me_cube_024)
ob_magnet5 = bpy.data.objects.new('magnet5', me_cube_023)
ob_magnet4 = bpy.data.objects.new('magnet4', me_cube_022)
ob_magnet3 = bpy.data.objects.new('magnet3', me_cube_021)
ob_magnet2 = bpy.data.objects.new('magnet2', me_cube_020)
ob_bearing = bpy.data.objects.new('bearing', me_cylinder)
ob_magnet1 = bpy.data.objects.new('magnet1', me_cube)

# ---- transforms, parenting, visibility, modifiers, constraints
ob_control_rod1.location = (-0.3107, 0.0, 0.0)
ob_control_rod1.scale = (0.1, 0.375, 0.5)
ob_control_rod1.lineart.crease_threshold = 0.0
ob_flatcoil_047.location = (0.0, 0.0, 0.0)
ob_flatcoil_047.rotation_euler = (0.0, -0.0, -0.1309)
ob_flatcoil_047.scale = (1.0, 0.5, 0.5)
ob_flatcoil_047.lineart.crease_threshold = 0.0
ob_flatcoil_046.location = (0.0, 0.0, 0.0)
ob_flatcoil_046.rotation_euler = (0.0, -0.0, 0.1309)
ob_flatcoil_046.scale = (1.0, 0.5, 0.5)
ob_flatcoil_046.lineart.crease_threshold = 0.0
ob_flatcoil_045.location = (0.0, 0.0, 0.0)
ob_flatcoil_045.rotation_euler = (0.0, -0.0, 0.6545)
ob_flatcoil_045.scale = (1.0, 0.5, 0.5)
ob_flatcoil_045.lineart.crease_threshold = 0.0
ob_flatcoil_044.location = (0.0, 0.0, 0.0)
ob_flatcoil_044.rotation_euler = (0.0, -0.0, 0.3927)
ob_flatcoil_044.scale = (1.0, 0.5, 0.5)
ob_flatcoil_044.lineart.crease_threshold = 0.0
ob_flatcoil_043.location = (0.0, 0.0, 0.0)
ob_flatcoil_043.rotation_euler = (0.0, -0.0, 1.44)
ob_flatcoil_043.scale = (1.0, 0.5, 0.5)
ob_flatcoil_043.lineart.crease_threshold = 0.0
ob_flatcoil_042.location = (0.0, 0.0, 0.0)
ob_flatcoil_042.rotation_euler = (0.0, -0.0, 1.702)
ob_flatcoil_042.scale = (1.0, 0.5, 0.5)
ob_flatcoil_042.lineart.crease_threshold = 0.0
ob_flatcoil_041.location = (0.0, 0.0, 0.0)
ob_flatcoil_041.rotation_euler = (0.0, -0.0, 1.178)
ob_flatcoil_041.scale = (1.0, 0.5, 0.5)
ob_flatcoil_041.lineart.crease_threshold = 0.0
ob_flatcoil_040.location = (0.0, 0.0, 0.0)
ob_flatcoil_040.rotation_euler = (0.0, -0.0, 0.9163)
ob_flatcoil_040.scale = (1.0, 0.5, 0.5)
ob_flatcoil_040.lineart.crease_threshold = 0.0
ob_flatcoil_039.location = (0.0, 0.0, 0.0)
ob_flatcoil_039.rotation_euler = (0.0, 0.0, 3.011)
ob_flatcoil_039.scale = (1.0, 0.5, 0.5)
ob_flatcoil_039.lineart.crease_threshold = 0.0
ob_flatcoil_038.location = (0.0, 0.0, 0.0)
ob_flatcoil_038.rotation_euler = (0.0, 0.0, 3.272)
ob_flatcoil_038.scale = (1.0, 0.5, 0.5)
ob_flatcoil_038.lineart.crease_threshold = 0.0
ob_flatcoil_037.location = (0.0, 0.0, 0.0)
ob_flatcoil_037.rotation_euler = (0.0, 0.0, 3.796)
ob_flatcoil_037.scale = (1.0, 0.5, 0.5)
ob_flatcoil_037.lineart.crease_threshold = 0.0
ob_flatcoil_036.location = (0.0, 0.0, 0.0)
ob_flatcoil_036.rotation_euler = (0.0, 0.0, 3.534)
ob_flatcoil_036.scale = (1.0, 0.5, 0.5)
ob_flatcoil_036.lineart.crease_threshold = 0.0
ob_flatcoil_035.location = (0.0, 0.0, 0.0)
ob_flatcoil_035.rotation_euler = (0.0, -0.0, 2.487)
ob_flatcoil_035.scale = (1.0, 0.5, 0.5)
ob_flatcoil_035.lineart.crease_threshold = 0.0
ob_flatcoil_034.location = (0.0, 0.0, 0.0)
ob_flatcoil_034.rotation_euler = (0.0, -0.0, 2.749)
ob_flatcoil_034.scale = (1.0, 0.5, 0.5)
ob_flatcoil_034.lineart.crease_threshold = 0.0
ob_flatcoil_033.location = (0.0, 0.0, 0.0)
ob_flatcoil_033.rotation_euler = (0.0, -0.0, 2.225)
ob_flatcoil_033.scale = (1.0, 0.5, 0.5)
ob_flatcoil_033.lineart.crease_threshold = 0.0
ob_flatcoil_032.location = (0.0, 0.0, 0.0)
ob_flatcoil_032.rotation_euler = (0.0, -0.0, 1.963)
ob_flatcoil_032.scale = (1.0, 0.5, 0.5)
ob_flatcoil_032.lineart.crease_threshold = 0.0
ob_flatcoil_031.location = (0.0, 0.0, 0.0)
ob_flatcoil_031.rotation_euler = (0.0, 0.0, 4.058)
ob_flatcoil_031.scale = (1.0, 0.5, 0.5)
ob_flatcoil_031.lineart.crease_threshold = 0.0
ob_flatcoil_030.location = (0.0, 0.0, 0.0)
ob_flatcoil_030.rotation_euler = (0.0, 0.0, 4.32)
ob_flatcoil_030.scale = (1.0, 0.5, 0.5)
ob_flatcoil_030.lineart.crease_threshold = 0.0
ob_flatcoil_029.location = (0.0, 0.0, 0.0)
ob_flatcoil_029.rotation_euler = (0.0, -0.0, 4.843)
ob_flatcoil_029.scale = (1.0, 0.5, 0.5)
ob_flatcoil_029.lineart.crease_threshold = 0.0
ob_flatcoil_028.location = (0.0, 0.0, 0.0)
ob_flatcoil_028.rotation_euler = (0.0, -0.0, 4.581)
ob_flatcoil_028.scale = (1.0, 0.5, 0.5)
ob_flatcoil_028.lineart.crease_threshold = 0.0
ob_flatcoil_027.location = (0.0, 0.0, 0.0)
ob_flatcoil_027.rotation_euler = (0.0, -0.0, 5.629)
ob_flatcoil_027.scale = (1.0, 0.5, 0.5)
ob_flatcoil_027.lineart.crease_threshold = 0.0
ob_flatcoil_026.location = (0.0, 0.0, 0.0)
ob_flatcoil_026.rotation_euler = (0.0, -0.0, 5.89)
ob_flatcoil_026.scale = (1.0, 0.5, 0.5)
ob_flatcoil_026.lineart.crease_threshold = 0.0
ob_flatcoil_025.location = (0.0, 0.0, 0.0)
ob_flatcoil_025.rotation_euler = (0.0, -0.0, 5.367)
ob_flatcoil_025.scale = (1.0, 0.5, 0.5)
ob_flatcoil_025.lineart.crease_threshold = 0.0
ob_flatcoil_024.location = (0.0, 0.0, 0.0)
ob_flatcoil_024.rotation_euler = (0.0, -0.0, 5.105)
ob_flatcoil_024.scale = (1.0, 0.5, 0.5)
ob_flatcoil_024.lineart.crease_threshold = 0.0
ob_flatcoil_023.location = (0.0, 0.0, 0.0)
ob_flatcoil_023.rotation_euler = (0.0, 0.0, 5.236)
ob_flatcoil_023.scale = (1.0, 0.5, 0.5)
ob_flatcoil_023.lineart.crease_threshold = 0.0
ob_flatcoil_022.location = (0.0, 0.0, 0.0)
ob_flatcoil_022.rotation_euler = (0.0, 0.0, 5.498)
ob_flatcoil_022.scale = (1.0, 0.5, 0.5)
ob_flatcoil_022.lineart.crease_threshold = 0.0
ob_flatcoil_021.location = (0.0, 0.0, 0.0)
ob_flatcoil_021.rotation_euler = (0.0, 0.0, 6.021)
ob_flatcoil_021.scale = (1.0, 0.5, 0.5)
ob_flatcoil_021.lineart.crease_threshold = 0.0
ob_flatcoil_020.location = (0.0, 0.0, 0.0)
ob_flatcoil_020.rotation_euler = (0.0, 0.0, 5.76)
ob_flatcoil_020.scale = (1.0, 0.5, 0.5)
ob_flatcoil_020.lineart.crease_threshold = 0.0
ob_flatcoil_019.location = (0.0, 0.0, 0.0)
ob_flatcoil_019.rotation_euler = (0.0, -0.0, 4.712)
ob_flatcoil_019.scale = (1.0, 0.5, 0.5)
ob_flatcoil_019.lineart.crease_threshold = 0.0
ob_flatcoil_018.location = (0.0, 0.0, 0.0)
ob_flatcoil_018.rotation_euler = (0.0, -0.0, 4.974)
ob_flatcoil_018.scale = (1.0, 0.5, 0.5)
ob_flatcoil_018.lineart.crease_threshold = 0.0
ob_flatcoil_017.location = (0.0, 0.0, 0.0)
ob_flatcoil_017.rotation_euler = (0.0, -0.0, 4.451)
ob_flatcoil_017.scale = (1.0, 0.5, 0.5)
ob_flatcoil_017.lineart.crease_threshold = 0.0
ob_flatcoil_016.location = (0.0, 0.0, 0.0)
ob_flatcoil_016.rotation_euler = (0.0, -0.0, 4.189)
ob_flatcoil_016.scale = (1.0, 0.5, 0.5)
ob_flatcoil_016.lineart.crease_threshold = 0.0
ob_flatcoil_015.location = (0.0, 0.0, 0.0)
ob_flatcoil_015.rotation_euler = (0.0, -0.0, 2.094)
ob_flatcoil_015.scale = (1.0, 0.5, 0.5)
ob_flatcoil_015.lineart.crease_threshold = 0.0
ob_flatcoil_014.location = (0.0, 0.0, 0.0)
ob_flatcoil_014.rotation_euler = (0.0, -0.0, 2.356)
ob_flatcoil_014.scale = (1.0, 0.5, 0.5)
ob_flatcoil_014.lineart.crease_threshold = 0.0
ob_flatcoil_013.location = (0.0, 0.0, 0.0)
ob_flatcoil_013.rotation_euler = (0.0, -0.0, 2.88)
ob_flatcoil_013.scale = (1.0, 0.5, 0.5)
ob_flatcoil_013.lineart.crease_threshold = 0.0
ob_flatcoil_012.location = (0.0, 0.0, 0.0)
ob_flatcoil_012.rotation_euler = (0.0, -0.0, 2.618)
ob_flatcoil_012.scale = (1.0, 0.5, 0.5)
ob_flatcoil_012.lineart.crease_threshold = 0.0
ob_flatcoil_011.location = (0.0, 0.0, 0.0)
ob_flatcoil_011.rotation_euler = (0.0, -0.0, 3.665)
ob_flatcoil_011.scale = (1.0, 0.5, 0.5)
ob_flatcoil_011.lineart.crease_threshold = 0.0
ob_flatcoil_010.location = (0.0, 0.0, 0.0)
ob_flatcoil_010.rotation_euler = (0.0, -0.0, 3.927)
ob_flatcoil_010.scale = (1.0, 0.5, 0.5)
ob_flatcoil_010.lineart.crease_threshold = 0.0
ob_flatcoil_009.location = (0.0, 0.0, 0.0)
ob_flatcoil_009.rotation_euler = (0.0, -0.0, 3.403)
ob_flatcoil_009.scale = (1.0, 0.5, 0.5)
ob_flatcoil_009.lineart.crease_threshold = 0.0
ob_flatcoil_008.location = (0.0, 0.0, 0.0)
ob_flatcoil_008.rotation_euler = (0.0, -0.0, 3.142)
ob_flatcoil_008.scale = (1.0, 0.5, 0.5)
ob_flatcoil_008.lineart.crease_threshold = 0.0
ob_flatcoil_007.location = (0.0, 0.0, 0.0)
ob_flatcoil_007.rotation_euler = (0.0, -0.0, 1.047)
ob_flatcoil_007.scale = (1.0, 0.5, 0.5)
ob_flatcoil_007.lineart.crease_threshold = 0.0
ob_flatcoil_006.location = (0.0, 0.0, 0.0)
ob_flatcoil_006.rotation_euler = (0.0, -0.0, 1.309)
ob_flatcoil_006.scale = (1.0, 0.5, 0.5)
ob_flatcoil_006.lineart.crease_threshold = 0.0
ob_flatcoil_005.location = (0.0, 0.0, 0.0)
ob_flatcoil_005.rotation_euler = (0.0, -0.0, 1.833)
ob_flatcoil_005.scale = (1.0, 0.5, 0.5)
ob_flatcoil_005.lineart.crease_threshold = 0.0
ob_flatcoil_004.location = (0.0, 0.0, 0.0)
ob_flatcoil_004.rotation_euler = (0.0, -0.0, 1.571)
ob_flatcoil_004.scale = (1.0, 0.5, 0.5)
ob_flatcoil_004.lineart.crease_threshold = 0.0
ob_flatcoil_003.location = (0.0, 0.0, 0.0)
ob_flatcoil_003.rotation_euler = (0.0, -0.0, 0.5236)
ob_flatcoil_003.scale = (1.0, 0.5, 0.5)
ob_flatcoil_003.lineart.crease_threshold = 0.0
ob_flatcoil_002.location = (0.0, 0.0, 0.0)
ob_flatcoil_002.rotation_euler = (0.0, -0.0, 0.7854)
ob_flatcoil_002.scale = (1.0, 0.5, 0.5)
ob_flatcoil_002.lineart.crease_threshold = 0.0
ob_flatcoil_001.location = (0.0, 0.0, 0.0)
ob_flatcoil_001.rotation_euler = (0.0, -0.0, 0.2618)
ob_flatcoil_001.scale = (1.0, 0.5, 0.5)
ob_flatcoil_001.lineart.crease_threshold = 0.0
ob_flatcoil.location = (0.0, 0.0, 0.0)
ob_flatcoil.scale = (1.0, 0.5, 0.5)
ob_flatcoil.lineart.crease_threshold = 0.0
ob_magnet36.location = (0.0, 0.0, 0.0)
ob_magnet36.rotation_euler = (0.0, 0.0, -6.164)
ob_magnet36.scale = (0.75, 0.25, 0.1)
ob_magnet36.lineart.crease_threshold = 0.0
ob_magnet35.location = (0.0, 0.0, 0.0)
ob_magnet35.rotation_euler = (-1.518e-08, 3.142, -6.688)
ob_magnet35.scale = (0.75, 0.25, 0.1)
ob_magnet35.lineart.crease_threshold = 0.0
ob_magnet34.location = (0.0, 0.0, 0.0)
ob_magnet34.rotation_euler = (-4.371e-08, 3.142, -7.037)
ob_magnet34.scale = (0.75, 0.25, 0.1)
ob_magnet34.lineart.crease_threshold = 0.0
ob_magnet33.location = (0.0, 0.0, 0.0)
ob_magnet33.rotation_euler = (0.0, 0.0, -5.815)
ob_magnet33.scale = (0.75, 0.25, 0.1)
ob_magnet33.lineart.crease_threshold = 0.0
ob_magnet32.location = (0.0, 0.0, 0.0)
ob_magnet32.rotation_euler = (0.0, 0.0, -5.117)
ob_magnet32.scale = (0.75, 0.25, 0.1)
ob_magnet32.lineart.crease_threshold = 0.0
ob_magnet31.location = (0.0, 0.0, 0.0)
ob_magnet31.rotation_euler = (3.142, 2.99e-08, -4.593)
ob_magnet31.scale = (0.75, 0.25, 0.1)
ob_magnet31.lineart.crease_threshold = 0.0
ob_magnet30.location = (0.0, 0.0, 0.0)
ob_magnet30.rotation_euler = (3.142, 5.619e-08, -4.244)
ob_magnet30.scale = (0.75, 0.25, 0.1)
ob_magnet30.lineart.crease_threshold = 0.0
ob_magnet29.location = (0.0, 0.0, 0.0)
ob_magnet29.rotation_euler = (0.0, 0.0, -5.466)
ob_magnet29.scale = (0.75, 0.25, 0.1)
ob_magnet29.lineart.crease_threshold = 0.0
ob_magnet28.location = (0.0, 0.0, 0.0)
ob_magnet28.rotation_euler = (0.0, 0.0, -4.768)
ob_magnet28.scale = (0.75, 0.25, 0.1)
ob_magnet28.lineart.crease_threshold = 0.0
ob_magnet27.location = (0.0, 0.0, 0.0)
ob_magnet27.rotation_euler = (3.142, 1.043e-15, -4.942)
ob_magnet27.scale = (0.75, 0.25, 0.1)
ob_magnet27.lineart.crease_threshold = 0.0
ob_magnet26.location = (0.0, 0.0, 0.0)
ob_magnet26.rotation_euler = (3.142, -2.99e-08, -5.291)
ob_magnet26.scale = (0.75, 0.25, 0.1)
ob_magnet26.lineart.crease_threshold = 0.0
ob_magnet25.location = (0.0, 0.0, 0.0)
ob_magnet25.rotation_euler = (0.0, 0.0, -4.419)
ob_magnet25.scale = (0.75, 0.25, 0.1)
ob_magnet25.lineart.crease_threshold = 0.0
ob_magnet24.location = (0.0, 0.0, 0.0)
ob_magnet24.rotation_euler = (0.0, 0.0, -2.324)
ob_magnet24.scale = (0.75, 0.25, 0.1)
ob_magnet24.lineart.crease_threshold = 0.0
ob_magnet23.location = (0.0, 0.0, 0.0)
ob_magnet23.rotation_euler = (-3.142, -5.619e-08, -1.103)
ob_magnet23.scale = (0.75, 0.25, 0.1)
ob_magnet23.lineart.crease_threshold = 0.0
ob_magnet22.location = (0.0, 0.0, 0.0)
ob_magnet22.rotation_euler = (4.371e-08, -3.142, -3.895)
ob_magnet22.scale = (0.75, 0.25, 0.1)
ob_magnet22.lineart.crease_threshold = 0.0
ob_magnet21.location = (0.0, 0.0, 0.0)
ob_magnet21.rotation_euler = (0.0, 0.0, -2.673)
ob_magnet21.scale = (0.75, 0.25, 0.1)
ob_magnet21.lineart.crease_threshold = 0.0
ob_magnet20.location = (0.0, 0.0, 0.0)
ob_magnet20.rotation_euler = (0.0, 0.0, -3.372)
ob_magnet20.scale = (0.75, 0.25, 0.1)
ob_magnet20.lineart.crease_threshold = 0.0
ob_magnet19.location = (0.0, 0.0, 0.0)
ob_magnet19.rotation_euler = (-1.518e-08, -3.142, -3.197)
ob_magnet19.scale = (0.75, 0.25, 0.1)
ob_magnet19.lineart.crease_threshold = 0.0
ob_magnet18.location = (0.0, 0.0, 0.0)
ob_magnet18.rotation_euler = (1.518e-08, -3.142, -3.546)
ob_magnet18.scale = (0.75, 0.25, 0.1)
ob_magnet18.lineart.crease_threshold = 0.0
ob_magnet17.location = (0.0, 0.0, 0.0)
ob_magnet17.rotation_euler = (0.0, 0.0, -3.023)
ob_magnet17.scale = (0.75, 0.25, 0.1)
ob_magnet17.lineart.crease_threshold = 0.0
ob_magnet16.location = (0.0, 0.0, 0.0)
ob_magnet16.rotation_euler = (0.0, 0.0, -3.721)
ob_magnet16.scale = (0.75, 0.25, 0.1)
ob_magnet16.lineart.crease_threshold = 0.0
ob_magnet15.location = (0.0, 0.0, 0.0)
ob_magnet15.rotation_euler = (-4.371e-08, -3.142, -2.848)
ob_magnet15.scale = (0.75, 0.25, 0.1)
ob_magnet15.lineart.crease_threshold = 0.0
ob_magnet14.location = (0.0, 0.0, 0.0)
ob_magnet14.rotation_euler = (-6.697e-08, -3.142, -2.499)
ob_magnet14.scale = (0.75, 0.25, 0.1)
ob_magnet14.lineart.crease_threshold = 0.0
ob_magnet13.location = (0.0, 0.0, 0.0)
ob_magnet13.rotation_euler = (0.0, 0.0, -4.07)
ob_magnet13.scale = (0.75, 0.25, 0.1)
ob_magnet13.lineart.crease_threshold = 0.0
ob_magnet12.location = (0.0, 0.0, 0.0)
ob_magnet12.rotation_euler = (0.0, 0.0, -1.975)
ob_magnet12.scale = (0.75, 0.25, 0.1)
ob_magnet12.lineart.crease_threshold = 0.0
ob_magnet11.location = (0.0, 0.0, 0.0)
ob_magnet11.rotation_euler = (-3.142, -2.99e-08, -1.452)
ob_magnet11.scale = (0.75, 0.25, 0.1)
ob_magnet11.lineart.crease_threshold = 0.0
ob_magnet10.location = (0.0, 0.0, 0.0)
ob_magnet10.rotation_euler = (-3.142, -1.424e-14, -1.801)
ob_magnet10.scale = (0.75, 0.25, 0.1)
ob_magnet10.lineart.crease_threshold = 0.0
ob_magnet9.location = (0.0, 0.0, 0.0)
ob_magnet9.rotation_euler = (0.0, 0.0, -1.626)
ob_magnet9.scale = (0.75, 0.25, 0.1)
ob_magnet9.lineart.crease_threshold = 0.0
ob_magnet8.location = (0.0, 0.0, 0.0)
ob_magnet8.rotation_euler = (0.0, 0.0, -0.9281)
ob_magnet8.scale = (0.75, 0.25, 0.1)
ob_magnet8.lineart.crease_threshold = 0.0
ob_magnet7.location = (0.0, 0.0, 0.0)
ob_magnet7.rotation_euler = (-3.142, 5.619e-08, -2.499)
ob_magnet7.scale = (0.75, 0.25, 0.1)
ob_magnet7.lineart.crease_threshold = 0.0
ob_magnet6.location = (0.0, 0.0, 0.0)
ob_magnet6.rotation_euler = (-3.142, 2.99e-08, -2.15)
ob_magnet6.scale = (0.75, 0.25, 0.1)
ob_magnet6.lineart.crease_threshold = 0.0
ob_magnet5.location = (0.0, 0.0, 0.0)
ob_magnet5.rotation_euler = (0.0, 0.0, -1.277)
ob_magnet5.scale = (0.75, 0.25, 0.1)
ob_magnet5.lineart.crease_threshold = 0.0
ob_magnet4.location = (0.0, 0.0, 0.0)
ob_magnet4.rotation_euler = (0.0, 0.0, -0.5791)
ob_magnet4.scale = (0.75, 0.25, 0.1)
ob_magnet4.lineart.crease_threshold = 0.0
ob_magnet3.location = (0.0, 0.0, 0.0)
ob_magnet3.rotation_euler = (4.371e-08, 3.142, 0.2936)
ob_magnet3.scale = (0.75, 0.25, 0.1)
ob_magnet3.lineart.crease_threshold = 0.0
ob_magnet2.location = (0.0, 0.0, 0.0)
ob_magnet2.rotation_euler = (1.518e-08, 3.142, -0.05547)
ob_magnet2.scale = (0.75, 0.25, 0.1)
ob_magnet2.lineart.crease_threshold = 0.0
ob_bearing.location = (0.0, 0.0, 0.0)
ob_bearing.scale = (1.0, 1.0, 0.25)
ob_bearing.lineart.crease_threshold = 0.0
ob_magnet1.location = (0.0, 0.0, 0.0)
ob_magnet1.rotation_euler = (0.0, 0.0, -0.23)
ob_magnet1.scale = (0.75, 0.25, 0.1)
ob_magnet1.lineart.crease_threshold = 0.0

# ---- collection membership
col_collection_1.objects.link(ob_control_rod1)
col_collection_1.objects.link(ob_flatcoil_047)
col_collection_1.objects.link(ob_flatcoil_046)
col_collection_1.objects.link(ob_flatcoil_045)
col_collection_1.objects.link(ob_flatcoil_044)
col_collection_1.objects.link(ob_flatcoil_043)
col_collection_1.objects.link(ob_flatcoil_042)
col_collection_1.objects.link(ob_flatcoil_041)
col_collection_1.objects.link(ob_flatcoil_040)
col_collection_1.objects.link(ob_flatcoil_039)
col_collection_1.objects.link(ob_flatcoil_038)
col_collection_1.objects.link(ob_flatcoil_037)
col_collection_1.objects.link(ob_flatcoil_036)
col_collection_1.objects.link(ob_flatcoil_035)
col_collection_1.objects.link(ob_flatcoil_034)
col_collection_1.objects.link(ob_flatcoil_033)
col_collection_1.objects.link(ob_flatcoil_032)
col_collection_1.objects.link(ob_flatcoil_031)
col_collection_1.objects.link(ob_flatcoil_030)
col_collection_1.objects.link(ob_flatcoil_029)
col_collection_1.objects.link(ob_flatcoil_028)
col_collection_1.objects.link(ob_flatcoil_027)
col_collection_1.objects.link(ob_flatcoil_026)
col_collection_1.objects.link(ob_flatcoil_025)
col_collection_1.objects.link(ob_flatcoil_024)
col_collection_1.objects.link(ob_flatcoil_023)
col_collection_1.objects.link(ob_flatcoil_022)
col_collection_1.objects.link(ob_flatcoil_021)
col_collection_1.objects.link(ob_flatcoil_020)
col_collection_1.objects.link(ob_flatcoil_019)
col_collection_1.objects.link(ob_flatcoil_018)
col_collection_1.objects.link(ob_flatcoil_017)
col_collection_1.objects.link(ob_flatcoil_016)
col_collection_1.objects.link(ob_flatcoil_015)
col_collection_1.objects.link(ob_flatcoil_014)
col_collection_1.objects.link(ob_flatcoil_013)
col_collection_1.objects.link(ob_flatcoil_012)
col_collection_1.objects.link(ob_flatcoil_011)
col_collection_1.objects.link(ob_flatcoil_010)
col_collection_1.objects.link(ob_flatcoil_009)
col_collection_1.objects.link(ob_flatcoil_008)
col_collection_1.objects.link(ob_flatcoil_007)
col_collection_1.objects.link(ob_flatcoil_006)
col_collection_1.objects.link(ob_flatcoil_005)
col_collection_1.objects.link(ob_flatcoil_004)
col_collection_1.objects.link(ob_flatcoil_003)
col_collection_1.objects.link(ob_flatcoil_002)
col_collection_1.objects.link(ob_flatcoil_001)
col_collection_1.objects.link(ob_flatcoil)
col_collection_1.objects.link(ob_magnet36)
col_collection_1.objects.link(ob_magnet35)
col_collection_1.objects.link(ob_magnet34)
col_collection_1.objects.link(ob_magnet33)
col_collection_1.objects.link(ob_magnet32)
col_collection_1.objects.link(ob_magnet31)
col_collection_1.objects.link(ob_magnet30)
col_collection_1.objects.link(ob_magnet29)
col_collection_1.objects.link(ob_magnet28)
col_collection_1.objects.link(ob_magnet27)
col_collection_1.objects.link(ob_magnet26)
col_collection_1.objects.link(ob_magnet25)
col_collection_1.objects.link(ob_magnet24)
col_collection_1.objects.link(ob_magnet23)
col_collection_1.objects.link(ob_magnet22)
col_collection_1.objects.link(ob_magnet21)
col_collection_1.objects.link(ob_magnet20)
col_collection_1.objects.link(ob_magnet19)
col_collection_1.objects.link(ob_magnet18)
col_collection_1.objects.link(ob_magnet17)
col_collection_1.objects.link(ob_magnet16)
col_collection_1.objects.link(ob_magnet15)
col_collection_1.objects.link(ob_magnet14)
col_collection_1.objects.link(ob_magnet13)
col_collection_1.objects.link(ob_magnet12)
col_collection_1.objects.link(ob_magnet11)
col_collection_1.objects.link(ob_magnet10)
col_collection_1.objects.link(ob_magnet9)
col_collection_1.objects.link(ob_magnet8)
col_collection_1.objects.link(ob_magnet7)
col_collection_1.objects.link(ob_magnet6)
col_collection_1.objects.link(ob_magnet5)
col_collection_1.objects.link(ob_magnet4)
col_collection_1.objects.link(ob_magnet3)
col_collection_1.objects.link(ob_magnet2)
col_collection_1.objects.link(ob_bearing)
col_collection_1.objects.link(ob_magnet1)

# ---- scene / render settings (as saved in the file)
scene.frame_start = 1; scene.frame_end = 359; scene.frame_set(13)
scene.render.engine = 'BLENDER_EEVEE_NEXT'
scene.render.image_settings.color_mode = 'RGB'
scene.render.image_settings.compression = 90
scene.render.resolution_percentage = 50
scene.render.dither_intensity = 0.0
scene.render.bake_margin = 2
scene.render.bake_bias = 0.0
scene.cycles.use_denoising = False
scene.cycles.samples = 10
scene.cycles.sampling_pattern = 'TABULATED_SOBOL'
scene.cycles.light_sampling_threshold = 0.0
scene.cycles.use_adaptive_sampling = False
scene.cycles.use_light_tree = False
scene.cycles.blur_glossy = 0.0
scene.cycles.volume_bounces = 1
scene.cycles.pixel_filter_type = 'GAUSSIAN'
scene.cycles.sample_clamp_indirect = 0.0
scene.view_settings.view_transform = 'Standard'
bpy.context.view_layer.update()

# ---- added for rendering (the .blend has no active camera and no usable light): camera, sun
cam_auto = bpy.data.cameras.new('AutoCamera')
cam_auto.lens = 50.0
cam_auto.sensor_width = 36.0
cam_auto.clip_end = 1000.0
ob_auto_camera = bpy.data.objects.new('AutoCamera', cam_auto)
scene.collection.objects.link(ob_auto_camera)
ob_auto_camera.location = (26.5728, -30.0938, 20.0625)
ob_auto_camera.rotation_euler = (1.09748, -7.21219e-08, 0.694738)
scene.camera = ob_auto_camera
light_auto_sun = bpy.data.lights.new('AutoSun', 'SUN')
light_auto_sun.energy = 3.0
light_auto_sun.angle = 0.0523599
ob_auto_sun = bpy.data.objects.new('AutoSun', light_auto_sun)
scene.collection.objects.link(ob_auto_sun)
ob_auto_sun.rotation_euler = (0.872665, 0.174533, 0.523599)
bpy.context.view_layer.update()
